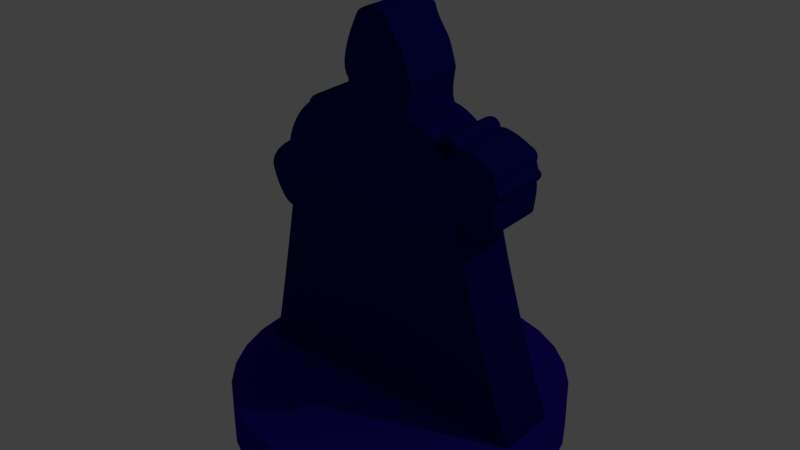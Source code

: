 # Source: occultist.blend  (saved by Blender 2.79.0; exported with 4.5.12 LTS)
import bpy
from mathutils import Matrix  # noqa: F401  (used for matrix-valued properties, if any)

bpy.ops.wm.read_factory_settings(use_empty=True)
scene = bpy.context.scene
scene.name = 'Scene'

# ---- collections
col_collection_1 = bpy.data.collections.new('Collection 1'); scene.collection.children.link(col_collection_1)

# ---- materials (node trees are filled in below, after node groups)
mat_material_001 = bpy.data.materials.new('Material.001')
mat_material_001.alpha_threshold = 0.0
mat_material_001.use_transparent_shadow = False
mat_material_001.diffuse_color = (0.02372, 0.002615, 0.3424, 1.0)
mat_material_001.roughness = 0.5
mat_svgmat_001 = bpy.data.materials.new('SVGMat.001')
mat_svgmat_001.alpha_threshold = 0.0
mat_svgmat_001.use_transparent_shadow = False
mat_svgmat_001.diffuse_color = (0.004989, 0.003648, 0.147, 1.0)
mat_svgmat_001.roughness = 0.5

# ---- material node trees

# ---- world
world_world = bpy.data.worlds.new('World'); scene.world = world_world
world_world.color = (0.05088, 0.05088, 0.05088)
world_world.use_sun_shadow = False
world_world.sun_shadow_jitter_overblur = 0.0
world_world.cycles.sampling_method = 'MANUAL'

# ---- lights
light_lamp = bpy.data.lights.new('Lamp', 'POINT')
light_lamp.transmission_factor = 0.0
light_lamp.cutoff_distance = 30.0
light_lamp.energy = 100.0
light_lamp.shadow_buffer_clip_start = 1.001
light_lamp.shadow_soft_size = 0.1
light_lamp.shadow_maximum_resolution = 0.006
light_lamp.use_absolute_resolution = True

# ---- meshes
me_cylinder = bpy.data.meshes.new('Cylinder')
me_cylinder.from_pydata([(0.0, 1.0, -1.0), (0.0, 1.0, 1.0), (0.1951, 0.9808, -1.0), (0.1951, 0.9808, 1.0), (0.3827, 0.9239, -1.0), (0.3827, 0.9239, 1.0), (0.5556, 0.8315, -1.0), (0.5556, 0.8315, 1.0), (0.7071, 0.7071, -1.0), (0.7071, 0.7071, 1.0), (0.8315, 0.5556, -1.0), (0.8315, 0.5556, 1.0), (0.9239, 0.3827, -1.0), (0.9239, 0.3827, 1.0), (0.9808, 0.1951, -1.0), (0.9808, 0.1951, 1.0), (1.0, 7.55e-08, -1.0), (1.0, 7.55e-08, 1.0), (0.9808, -0.1951, -1.0), (0.9808, -0.1951, 1.0), (0.9239, -0.3827, -1.0), (0.9239, -0.3827, 1.0), (0.8315, -0.5556, -1.0), (0.8315, -0.5556, 1.0), (0.7071, -0.7071, -1.0), (0.7071, -0.7071, 1.0), (0.5556, -0.8315, -1.0), (0.5556, -0.8315, 1.0), (0.3827, -0.9239, -1.0), (0.3827, -0.9239, 1.0), (0.1951, -0.9808, -1.0), (0.1951, -0.9808, 1.0), (-3.258e-07, -1.0, -1.0), (-3.258e-07, -1.0, 1.0), (-0.1951, -0.9808, -1.0), (-0.1951, -0.9808, 1.0), (-0.3827, -0.9239, -1.0), (-0.3827, -0.9239, 1.0), (-0.5556, -0.8315, -1.0), (-0.5556, -0.8315, 1.0), (-0.7071, -0.7071, -1.0), (-0.7071, -0.7071, 1.0), (-0.8315, -0.5556, -1.0), (-0.8315, -0.5556, 1.0), (-0.9239, -0.3827, -1.0), (-0.9239, -0.3827, 1.0), (-0.9808, -0.1951, -1.0), (-0.9808, -0.1951, 1.0), (-1.0, 9.656e-07, -1.0), (-1.0, 9.656e-07, 1.0), (-0.9808, 0.1951, -1.0), (-0.9808, 0.1951, 1.0), (-0.9239, 0.3827, -1.0), (-0.9239, 0.3827, 1.0), (-0.8315, 0.5556, -1.0), (-0.8315, 0.5556, 1.0), (-0.7071, 0.7071, -1.0), (-0.7071, 0.7071, 1.0), (-0.5556, 0.8315, -1.0), (-0.5556, 0.8315, 1.0), (-0.3827, 0.9239, -1.0), (-0.3827, 0.9239, 1.0), (-0.1951, 0.9808, -1.0), (-0.1951, 0.9808, 1.0)], [], [(0, 1, 3, 2), (2, 3, 5, 4), (4, 5, 7, 6), (6, 7, 9, 8), (8, 9, 11, 10), (10, 11, 13, 12), (12, 13, 15, 14), (14, 15, 17, 16), (16, 17, 19, 18), (18, 19, 21, 20), (20, 21, 23, 22), (22, 23, 25, 24), (24, 25, 27, 26), (26, 27, 29, 28), (28, 29, 31, 30), (30, 31, 33, 32), (32, 33, 35, 34), (34, 35, 37, 36), (36, 37, 39, 38), (38, 39, 41, 40), (40, 41, 43, 42), (42, 43, 45, 44), (44, 45, 47, 46), (46, 47, 49, 48), (48, 49, 51, 50), (50, 51, 53, 52), (52, 53, 55, 54), (54, 55, 57, 56), (56, 57, 59, 58), (58, 59, 61, 60), (3, 1, 63, 61, 59, 57, 55, 53, 51, 49, 47, 45, 43, 41, 39, 37, 35, 33, 31, 29, 27, 25, 23, 21, 19, 17, 15, 13, 11, 9, 7, 5), (60, 61, 63, 62), (62, 63, 1, 0), (0, 2, 4, 6, 8, 10, 12, 14, 16, 18, 20, 22, 24, 26, 28, 30, 32, 34, 36, 38, 40, 42, 44, 46, 48, 50, 52, 54, 56, 58, 60, 62)])
me_cylinder.materials.append(mat_material_001)
me_cylinder.use_remesh_preserve_volume = False
me_cylinder.use_remesh_preserve_attributes = False
me_cylinder.use_mirror_vertex_groups = False
me_cylinder.update()
me_cucurve = bpy.data.meshes.new('CUCurve')
me_cucurve.from_pydata([(-0.006913, 0.007892, 0.0), (-0.007016, 0.00788, 0.0), (-0.007302, 0.007843, 0.0), (-0.007736, 0.007779, 0.0), (-0.008284, 0.007683, 0.0), (-0.00891, 0.007553, 0.0), (-0.009581, 0.007387, 0.0), (-0.01026, 0.007181, 0.0), (-0.01092, 0.006932, 0.0), (-0.01151, 0.006638, 0.0), (-0.01202, 0.006296, 0.0), (-0.01239, 0.005902, 0.0), (-0.0126, 0.005454, 0.0), (-0.01265, 0.005418, 0.0), (-0.01278, 0.005312, 0.0), (-0.01299, 0.005135, 0.0), (-0.01325, 0.004886, 0.0), (-0.01356, 0.004564, 0.0), (-0.0139, 0.00417, 0.0), (-0.01425, 0.003701, 0.0), (-0.01461, 0.003159, 0.0), (-0.01495, 0.002542, 0.0), (-0.01527, 0.001851, 0.0), (-0.01556, 0.001083, 0.0), (-0.01579, 0.0002392, 0.0), (-0.01585, 0.0001998, 0.0), (-0.01602, 8.61e-05, 0.0), (-0.01627, -9.457e-05, 0.0), (-0.01659, -0.0003351, 0.0), (-0.01695, -0.0006283, 0.0), (-0.01732, -0.000967, 0.0), (-0.01769, -0.001344, 0.0), (-0.01802, -0.001752, 0.0), (-0.01831, -0.002184, 0.0), (-0.01852, -0.002633, 0.0), (-0.01864, -0.003092, 0.0), (-0.01863, -0.003553, 0.0), (-0.01861, -0.003629, 0.0), (-0.01856, -0.00384, 0.0), (-0.01846, -0.004161, 0.0), (-0.01833, -0.004564, 0.0), (-0.01815, -0.005025, 0.0), (-0.01794, -0.005518, 0.0), (-0.01769, -0.006016, 0.0), (-0.0174, -0.006494, 0.0), (-0.01708, -0.006925, 0.0), (-0.01671, -0.007285, 0.0), (-0.0163, -0.007546, 0.0), (-0.01585, -0.007684, 0.0), (-0.01591, -0.007984, 0.0), (-0.01606, -0.008819, 0.0), (-0.01629, -0.01009, 0.0), (-0.01659, -0.0117, 0.0), (-0.01693, -0.01355, 0.0), (-0.0173, -0.01553, 0.0), (-0.01768, -0.01756, 0.0), (-0.01806, -0.01953, 0.0), (-0.01842, -0.02135, 0.0), (-0.01873, -0.02291, 0.0), (-0.01899, -0.02413, 0.0), (-0.01917, -0.02489, 0.0), (-0.01921, -0.02498, 0.0), (-0.01931, -0.02524, 0.0), (-0.01946, -0.02564, 0.0), (-0.01966, -0.02615, 0.0), (-0.01989, -0.02673, 0.0), (-0.02015, -0.02735, 0.0), (-0.02042, -0.02798, 0.0), (-0.02069, -0.02859, 0.0), (-0.02096, -0.02914, 0.0), (-0.0212, -0.02961, 0.0), (-0.02143, -0.02996, 0.0), (-0.02161, -0.03017, 0.0), (-0.02111, -0.03017, 0.0), (-0.01969, -0.03017, 0.0), (-0.01749, -0.03017, 0.0), (-0.01463, -0.03017, 0.0), (-0.01124, -0.03017, 0.0), (-0.007464, -0.03017, 0.0), (-0.003425, -0.03017, 0.0), (0.0007456, -0.03017, 0.0), (0.004916, -0.03017, 0.0), (0.008955, -0.03017, 0.0), (0.01273, -0.03017, 0.0), (0.01612, -0.03017, 0.0), (0.01607, -0.03006, 0.0), (0.01595, -0.02975, 0.0), (0.01577, -0.02928, 0.0), (0.01553, -0.02867, 0.0), (0.01525, -0.02798, 0.0), (0.01494, -0.02721, 0.0), (0.01462, -0.02642, 0.0), (0.01429, -0.02563, 0.0), (0.01397, -0.02488, 0.0), (0.01368, -0.0242, 0.0), (0.01342, -0.02363, 0.0), (0.0132, -0.02319, 0.0), (0.01308, -0.02282, 0.0), (0.01274, -0.0218, 0.0), (0.01224, -0.02025, 0.0), (0.0116, -0.01829, 0.0), (0.01089, -0.01604, 0.0), (0.01014, -0.01361, 0.0), (0.009405, -0.01115, 0.0), (0.008722, -0.008751, 0.0), (0.00814, -0.006551, 0.0), (0.007703, -0.004668, 0.0), (0.007457, -0.003222, 0.0), (0.007446, -0.002334, 0.0), (0.007499, -0.00238, 0.0), (0.007647, -0.002502, 0.0), (0.007879, -0.002675, 0.0), (0.00818, -0.002876, 0.0), (0.008538, -0.003081, 0.0), (0.008939, -0.003265, 0.0), (0.009369, -0.003405, 0.0), (0.009817, -0.003478, 0.0), (0.01027, -0.003458, 0.0), (0.01071, -0.003322, 0.0), (0.01113, -0.003045, 0.0), (0.01151, -0.002605, 0.0), (0.01152, -0.002552, 0.0), (0.01154, -0.002405, 0.0), (0.01158, -0.002179, 0.0), (0.01162, -0.00189, 0.0), (0.01166, -0.001554, 0.0), (0.0117, -0.001187, 0.0), (0.01174, -0.000805, 0.0), (0.01177, -0.0004232, 0.0), (0.01178, -5.784e-05, 0.0), (0.01178, 0.0002752, 0.0), (0.01176, 0.0005601, 0.0), (0.01171, 0.000781, 0.0), (0.01173, 0.0007981, 0.0), (0.01179, 0.0008465, 0.0), (0.01187, 0.000922, 0.0), (0.01196, 0.001021, 0.0), (0.01205, 0.001138, 0.0), (0.01213, 0.00127, 0.0), (0.0122, 0.001412, 0.0), (0.01223, 0.001561, 0.0), (0.01222, 0.001712, 0.0), (0.01216, 0.001861, 0.0), (0.01204, 0.002003, 0.0), (0.01185, 0.002135, 0.0), (0.01185, 0.002147, 0.0), (0.01184, 0.00218, 0.0), (0.01182, 0.002232, 0.0), (0.0118, 0.002298, 0.0), (0.01177, 0.002377, 0.0), (0.01175, 0.002466, 0.0), (0.01172, 0.00256, 0.0), (0.01169, 0.002657, 0.0), (0.01166, 0.002754, 0.0), (0.01163, 0.002849, 0.0), (0.0116, 0.002937, 0.0), (0.01158, 0.003016, 0.0), (0.01159, 0.003036, 0.0), (0.01161, 0.003093, 0.0), (0.01163, 0.003181, 0.0), (0.01165, 0.003294, 0.0), (0.01166, 0.003427, 0.0), (0.01165, 0.003574, 0.0), (0.01161, 0.003729, 0.0), (0.01153, 0.003888, 0.0), (0.01141, 0.004043, 0.0), (0.01124, 0.004191, 0.0), (0.011, 0.004324, 0.0), (0.0107, 0.004438, 0.0), (0.01065, 0.004464, 0.0), (0.01052, 0.004536, 0.0), (0.01032, 0.004643, 0.0), (0.01006, 0.004774, 0.0), (0.009746, 0.004919, 0.0), (0.009395, 0.005068, 0.0), (0.009017, 0.00521, 0.0), (0.008622, 0.005335, 0.0), (0.008223, 0.005433, 0.0), (0.00783, 0.005492, 0.0), (0.007454, 0.005502, 0.0), (0.007108, 0.005454, 0.0), (0.007098, 0.005487, 0.0), (0.007068, 0.005576, 0.0), (0.007013, 0.005704, 0.0), (0.00693, 0.005853, 0.0), (0.006814, 0.006007, 0.0), (0.006664, 0.006149, 0.0), (0.006473, 0.006261, 0.0), (0.00624, 0.006327, 0.0), (0.00596, 0.006331, 0.0), (0.00563, 0.006254, 0.0), (0.005246, 0.00608, 0.0), (0.004805, 0.005792, 0.0), (0.004805, 0.005781, 0.0), (0.004806, 0.005749, 0.0), (0.004812, 0.005701, 0.0), (0.004824, 0.005645, 0.0), (0.004844, 0.005583, 0.0), (0.004875, 0.005522, 0.0), (0.004919, 0.005466, 0.0), (0.004978, 0.005422, 0.0), (0.005055, 0.005393, 0.0), (0.005152, 0.005385, 0.0), (0.005271, 0.005404, 0.0), (0.005414, 0.005454, 0.0), (0.00543, 0.005465, 0.0), (0.005475, 0.005494, 0.0), (0.005544, 0.005531, 0.0), (0.005633, 0.005568, 0.0), (0.005737, 0.005597, 0.0), (0.005852, 0.005608, 0.0), (0.005972, 0.005594, 0.0), (0.006093, 0.005547, 0.0), (0.006211, 0.005456, 0.0), (0.006321, 0.005315, 0.0), (0.006418, 0.005114, 0.0), (0.006498, 0.004844, 0.0), (0.006489, 0.004827, 0.0), (0.006462, 0.004781, 0.0), (0.00642, 0.004711, 0.0), (0.006364, 0.004624, 0.0), (0.006298, 0.004525, 0.0), (0.006222, 0.004422, 0.0), (0.006138, 0.004319, 0.0), (0.00605, 0.004223, 0.0), (0.005958, 0.00414, 0.0), (0.005866, 0.004077, 0.0), (0.005774, 0.004038, 0.0), (0.005685, 0.004032, 0.0), (0.005641, 0.004078, 0.0), (0.005513, 0.004208, 0.0), (0.00531, 0.004405, 0.0), (0.005039, 0.004655, 0.0), (0.004708, 0.004941, 0.0), (0.004324, 0.005248, 0.0), (0.003895, 0.005561, 0.0), (0.00343, 0.005864, 0.0), (0.002934, 0.006143, 0.0), (0.002418, 0.00638, 0.0), (0.001887, 0.006562, 0.0), (0.00135, 0.006673, 0.0), (0.001336, 0.00668, 0.0), (0.0013, 0.006708, 0.0), (0.001248, 0.006769, 0.0), (0.001187, 0.006872, 0.0), (0.001126, 0.007029, 0.0), (0.001071, 0.00725, 0.0), (0.00103, 0.007547, 0.0), (0.001009, 0.007929, 0.0), (0.001017, 0.008408, 0.0), (0.00106, 0.008994, 0.0), (0.001146, 0.009699, 0.0), (0.001282, 0.01053, 0.0), (0.001268, 0.01059, 0.0), (0.001225, 0.01075, 0.0), (0.001159, 0.011, 0.0), (0.001071, 0.01131, 0.0), (0.0009653, 0.01167, 0.0), (0.000845, 0.01206, 0.0), (0.0007133, 0.01246, 0.0), (0.0005734, 0.01285, 0.0), (0.0004284, 0.01322, 0.0), (0.0002816, 0.01354, 0.0), (0.0001363, 0.01381, 0.0), (-4.483e-06, 0.01399, 0.0), (-3.307e-05, 0.01402, 0.0), (-0.000112, 0.01413, 0.0), (-0.0002311, 0.0143, 0.0), (-0.0003802, 0.01451, 0.0), (-0.000549, 0.01476, 0.0), (-0.0007274, 0.01503, 0.0), (-0.0009051, 0.01532, 0.0), (-0.001072, 0.01561, 0.0), (-0.001218, 0.0159, 0.0), (-0.001332, 0.01618, 0.0), (-0.001405, 0.01642, 0.0), (-0.001427, 0.01663, 0.0), (-0.001469, 0.01666, 0.0), (-0.001589, 0.01676, 0.0), (-0.001779, 0.0169, 0.0), (-0.002033, 0.01706, 0.0), (-0.002342, 0.01722, 0.0), (-0.002699, 0.01736, 0.0), (-0.003097, 0.01747, 0.0), (-0.003527, 0.01752, 0.0), (-0.003982, 0.01749, 0.0), (-0.004455, 0.01737, 0.0), (-0.004938, 0.01713, 0.0), (-0.005423, 0.01676, 0.0), (-0.005484, 0.01665, 0.0), (-0.005649, 0.01633, 0.0), (-0.005889, 0.01584, 0.0), (-0.006177, 0.01521, 0.0), (-0.006485, 0.01448, 0.0), (-0.006784, 0.01369, 0.0), (-0.007047, 0.01286, 0.0), (-0.007247, 0.01204, 0.0), (-0.007354, 0.01125, 0.0), (-0.007342, 0.01053, 0.0), (-0.007182, 0.009919, 0.0), (-0.006846, 0.009449, 0.0), (-0.006847, 0.009419, 0.0), (-0.006851, 0.009334, 0.0), (-0.006856, 0.009206, 0.0), (-0.006863, 0.009045, 0.0), (-0.006871, 0.008863, 0.0), (-0.00688, 0.00867, 0.0), (-0.006888, 0.008478, 0.0), (-0.006896, 0.008295, 0.0), (-0.006903, 0.008135, 0.0), (-0.006908, 0.008007, 0.0), (-0.006912, 0.007922, 0.0), (-0.006913, 0.007892, -0.007301), (-0.007016, 0.00788, -0.007301), (-0.007302, 0.007843, -0.007301), (-0.007736, 0.007779, -0.007301), (-0.008284, 0.007683, -0.007301), (-0.00891, 0.007553, -0.007301), (-0.009581, 0.007387, -0.007301), (-0.01026, 0.007181, -0.007301), (-0.01092, 0.006932, -0.007301), (-0.01151, 0.006638, -0.007301), (-0.01202, 0.006296, -0.007301), (-0.01239, 0.005902, -0.007301), (-0.0126, 0.005454, -0.007301), (-0.01265, 0.005418, -0.007301), (-0.01278, 0.005312, -0.007301), (-0.01299, 0.005135, -0.007301), (-0.01325, 0.004886, -0.007301), (-0.01356, 0.004564, -0.007301), (-0.0139, 0.00417, -0.007301), (-0.01425, 0.003701, -0.007301), (-0.01461, 0.003159, -0.007301), (-0.01495, 0.002542, -0.007301), (-0.01527, 0.001851, -0.007301), (-0.01556, 0.001083, -0.007301), (-0.01579, 0.0002392, -0.007301), (-0.01585, 0.0001998, -0.007301), (-0.01602, 8.61e-05, -0.007301), (-0.01627, -9.457e-05, -0.007301), (-0.01659, -0.0003351, -0.007301), (-0.01695, -0.0006283, -0.007301), (-0.01732, -0.000967, -0.007301), (-0.01769, -0.001344, -0.007301), (-0.01802, -0.001752, -0.007301), (-0.01831, -0.002184, -0.007301), (-0.01852, -0.002633, -0.007301), (-0.01864, -0.003092, -0.007301), (-0.01863, -0.003553, -0.007301), (-0.01861, -0.003629, -0.007301), (-0.01856, -0.00384, -0.007301), (-0.01846, -0.004161, -0.007301), (-0.01833, -0.004564, -0.007301), (-0.01815, -0.005025, -0.007301), (-0.01794, -0.005518, -0.007301), (-0.01769, -0.006016, -0.007301), (-0.0174, -0.006494, -0.007301), (-0.01708, -0.006925, -0.007301), (-0.01671, -0.007285, -0.007301), (-0.0163, -0.007546, -0.007301), (-0.01585, -0.007684, -0.007301), (-0.01591, -0.007984, -0.007301), (-0.01606, -0.008819, -0.007301), (-0.01629, -0.01009, -0.007301), (-0.01659, -0.0117, -0.007301), (-0.01693, -0.01355, -0.007301), (-0.0173, -0.01553, -0.007301), (-0.01768, -0.01756, -0.007301), (-0.01806, -0.01953, -0.007301), (-0.01842, -0.02135, -0.007301), (-0.01873, -0.02291, -0.007301), (-0.01899, -0.02413, -0.007301), (-0.01917, -0.02489, -0.007301), (-0.01921, -0.02498, -0.007301), (-0.01931, -0.02524, -0.007301), (-0.01946, -0.02564, -0.007301), (-0.01966, -0.02615, -0.007301), (-0.01989, -0.02673, -0.007301), (-0.02015, -0.02735, -0.007301), (-0.02042, -0.02798, -0.007301), (-0.02069, -0.02859, -0.007301), (-0.02096, -0.02914, -0.007301), (-0.0212, -0.02961, -0.007301), (-0.02143, -0.02996, -0.007301), (-0.02161, -0.03017, -0.007301), (-0.02111, -0.03017, -0.007301), (-0.01969, -0.03017, -0.007301), (-0.01749, -0.03017, -0.007301), (-0.01463, -0.03017, -0.007301), (-0.01124, -0.03017, -0.007301), (-0.007464, -0.03017, -0.007301), (-0.003425, -0.03017, -0.007301), (0.0007456, -0.03017, -0.007301), (0.004916, -0.03017, -0.007301), (0.008955, -0.03017, -0.007301), (0.01273, -0.03017, -0.007301), (0.01612, -0.03017, -0.007301), (0.01607, -0.03006, -0.007301), (0.01595, -0.02975, -0.007301), (0.01577, -0.02928, -0.007301), (0.01553, -0.02867, -0.007301), (0.01525, -0.02798, -0.007301), (0.01494, -0.02721, -0.007301), (0.01462, -0.02642, -0.007301), (0.01429, -0.02563, -0.007301), (0.01397, -0.02488, -0.007301), (0.01368, -0.0242, -0.007301), (0.01342, -0.02363, -0.007301), (0.0132, -0.02319, -0.007301), (0.01308, -0.02282, -0.007301), (0.01274, -0.0218, -0.007301), (0.01224, -0.02025, -0.007301), (0.0116, -0.01829, -0.007301), (0.01089, -0.01604, -0.007301), (0.01014, -0.01361, -0.007301), (0.009405, -0.01115, -0.007301), (0.008722, -0.008751, -0.007301), (0.00814, -0.006551, -0.007301), (0.007703, -0.004668, -0.007301), (0.007457, -0.003222, -0.007301), (0.007446, -0.002334, -0.007301), (0.007499, -0.00238, -0.007301), (0.007647, -0.002502, -0.007301), (0.007879, -0.002675, -0.007301), (0.00818, -0.002876, -0.007301), (0.008538, -0.003081, -0.007301), (0.008939, -0.003265, -0.007301), (0.009369, -0.003405, -0.007301), (0.009817, -0.003478, -0.007301), (0.01027, -0.003458, -0.007301), (0.01071, -0.003322, -0.007301), (0.01113, -0.003045, -0.007301), (0.01151, -0.002605, -0.007301), (0.01152, -0.002552, -0.007301), (0.01154, -0.002405, -0.007301), (0.01158, -0.002179, -0.007301), (0.01162, -0.00189, -0.007301), (0.01166, -0.001554, -0.007301), (0.0117, -0.001187, -0.007301), (0.01174, -0.000805, -0.007301), (0.01177, -0.0004232, -0.007301), (0.01178, -5.784e-05, -0.007301), (0.01178, 0.0002752, -0.007301), (0.01176, 0.0005601, -0.007301), (0.01171, 0.000781, -0.007301), (0.01173, 0.0007981, -0.007301), (0.01179, 0.0008465, -0.007301), (0.01187, 0.000922, -0.007301), (0.01196, 0.001021, -0.007301), (0.01205, 0.001138, -0.007301), (0.01213, 0.00127, -0.007301), (0.0122, 0.001412, -0.007301), (0.01223, 0.001561, -0.007301), (0.01222, 0.001712, -0.007301), (0.01216, 0.001861, -0.007301), (0.01204, 0.002003, -0.007301), (0.01185, 0.002135, -0.007301), (0.01185, 0.002147, -0.007301), (0.01184, 0.00218, -0.007301), (0.01182, 0.002232, -0.007301), (0.0118, 0.002298, -0.007301), (0.01177, 0.002377, -0.007301), (0.01175, 0.002466, -0.007301), (0.01172, 0.00256, -0.007301), (0.01169, 0.002657, -0.007301), (0.01166, 0.002754, -0.007301), (0.01163, 0.002849, -0.007301), (0.0116, 0.002937, -0.007301), (0.01158, 0.003016, -0.007301), (0.01159, 0.003036, -0.007301), (0.01161, 0.003093, -0.007301), (0.01163, 0.003181, -0.007301), (0.01165, 0.003294, -0.007301), (0.01166, 0.003427, -0.007301), (0.01165, 0.003574, -0.007301), (0.01161, 0.003729, -0.007301), (0.01153, 0.003888, -0.007301), (0.01141, 0.004043, -0.007301), (0.01124, 0.004191, -0.007301), (0.011, 0.004324, -0.007301), (0.0107, 0.004438, -0.007301), (0.01065, 0.004464, -0.007301), (0.01052, 0.004536, -0.007301), (0.01032, 0.004643, -0.007301), (0.01006, 0.004774, -0.007301), (0.009746, 0.004919, -0.007301), (0.009395, 0.005068, -0.007301), (0.009017, 0.00521, -0.007301), (0.008622, 0.005335, -0.007301), (0.008223, 0.005433, -0.007301), (0.00783, 0.005492, -0.007301), (0.007454, 0.005502, -0.007301), (0.007108, 0.005454, -0.007301), (0.007098, 0.005487, -0.007301), (0.007068, 0.005576, -0.007301), (0.007013, 0.005704, -0.007301), (0.00693, 0.005853, -0.007301), (0.006814, 0.006007, -0.007301), (0.006664, 0.006149, -0.007301), (0.006473, 0.006261, -0.007301), (0.00624, 0.006327, -0.007301), (0.00596, 0.006331, -0.007301), (0.00563, 0.006254, -0.007301), (0.005246, 0.00608, -0.007301), (0.004805, 0.005792, -0.007301), (0.004805, 0.005781, -0.007301), (0.004806, 0.005749, -0.007301), (0.004812, 0.005701, -0.007301), (0.004824, 0.005645, -0.007301), (0.004844, 0.005583, -0.007301), (0.004875, 0.005522, -0.007301), (0.004919, 0.005466, -0.007301), (0.004978, 0.005422, -0.007301), (0.005055, 0.005393, -0.007301), (0.005152, 0.005385, -0.007301), (0.005271, 0.005404, -0.007301), (0.005414, 0.005454, -0.007301), (0.00543, 0.005465, -0.007301), (0.005475, 0.005494, -0.007301), (0.005544, 0.005531, -0.007301), (0.005633, 0.005568, -0.007301), (0.005737, 0.005597, -0.007301), (0.005852, 0.005608, -0.007301), (0.005972, 0.005594, -0.007301), (0.006093, 0.005547, -0.007301), (0.006211, 0.005456, -0.007301), (0.006321, 0.005315, -0.007301), (0.006418, 0.005114, -0.007301), (0.006498, 0.004844, -0.007301), (0.006489, 0.004827, -0.007301), (0.006462, 0.004781, -0.007301), (0.00642, 0.004711, -0.007301), (0.006364, 0.004624, -0.007301), (0.006298, 0.004525, -0.007301), (0.006222, 0.004422, -0.007301), (0.006138, 0.004319, -0.007301), (0.00605, 0.004223, -0.007301), (0.005958, 0.00414, -0.007301), (0.005866, 0.004077, -0.007301), (0.005774, 0.004038, -0.007301), (0.005685, 0.004032, -0.007301), (0.005641, 0.004078, -0.007301), (0.005513, 0.004208, -0.007301), (0.00531, 0.004405, -0.007301), (0.005039, 0.004655, -0.007301), (0.004708, 0.004941, -0.007301), (0.004324, 0.005248, -0.007301), (0.003895, 0.005561, -0.007301), (0.00343, 0.005864, -0.007301), (0.002934, 0.006143, -0.007301), (0.002418, 0.00638, -0.007301), (0.001887, 0.006562, -0.007301), (0.00135, 0.006673, -0.007301), (0.001336, 0.00668, -0.007301), (0.0013, 0.006708, -0.007301), (0.001248, 0.006769, -0.007301), (0.001187, 0.006872, -0.007301), (0.001126, 0.007029, -0.007301), (0.001071, 0.00725, -0.007301), (0.00103, 0.007547, -0.007301), (0.001009, 0.007929, -0.007301), (0.001017, 0.008408, -0.007301), (0.00106, 0.008994, -0.007301), (0.001146, 0.009699, -0.007301), (0.001282, 0.01053, -0.007301), (0.001268, 0.01059, -0.007301), (0.001225, 0.01075, -0.007301), (0.001159, 0.011, -0.007301), (0.001071, 0.01131, -0.007301), (0.0009653, 0.01167, -0.007301), (0.000845, 0.01206, -0.007301), (0.0007133, 0.01246, -0.007301), (0.0005734, 0.01285, -0.007301), (0.0004284, 0.01322, -0.007301), (0.0002816, 0.01354, -0.007301), (0.0001363, 0.01381, -0.007301), (-4.483e-06, 0.01399, -0.007301), (-3.307e-05, 0.01402, -0.007301), (-0.000112, 0.01413, -0.007301), (-0.0002311, 0.0143, -0.007301), (-0.0003802, 0.01451, -0.007301), (-0.000549, 0.01476, -0.007301), (-0.0007274, 0.01503, -0.007301), (-0.0009051, 0.01532, -0.007301), (-0.001072, 0.01561, -0.007301), (-0.001218, 0.0159, -0.007301), (-0.001332, 0.01618, -0.007301), (-0.001405, 0.01642, -0.007301), (-0.001427, 0.01663, -0.007301), (-0.001469, 0.01666, -0.007301), (-0.001589, 0.01676, -0.007301), (-0.001779, 0.0169, -0.007301), (-0.002033, 0.01706, -0.007301), (-0.002342, 0.01722, -0.007301), (-0.002699, 0.01736, -0.007301), (-0.003097, 0.01747, -0.007301), (-0.003527, 0.01752, -0.007301), (-0.003982, 0.01749, -0.007301), (-0.004455, 0.01737, -0.007301), (-0.004938, 0.01713, -0.007301), (-0.005423, 0.01676, -0.007301), (-0.005484, 0.01665, -0.007301), (-0.005649, 0.01633, -0.007301), (-0.005889, 0.01584, -0.007301), (-0.006177, 0.01521, -0.007301), (-0.006485, 0.01448, -0.007301), (-0.006784, 0.01369, -0.007301), (-0.007047, 0.01286, -0.007301), (-0.007247, 0.01204, -0.007301), (-0.007354, 0.01125, -0.007301), (-0.007342, 0.01053, -0.007301), (-0.007182, 0.009919, -0.007301), (-0.006846, 0.009449, -0.007301), (-0.006847, 0.009419, -0.007301), (-0.006851, 0.009334, -0.007301), (-0.006856, 0.009206, -0.007301), (-0.006863, 0.009045, -0.007301), (-0.006871, 0.008863, -0.007301), (-0.00688, 0.00867, -0.007301), (-0.006888, 0.008478, -0.007301), (-0.006896, 0.008295, -0.007301), (-0.006903, 0.008135, -0.007301), (-0.006908, 0.008007, -0.007301), (-0.006912, 0.007922, -0.007301)], [], [(285, 284, 283), (286, 285, 283), (286, 283, 282), (287, 286, 282), (287, 282, 281), (287, 281, 280), (288, 287, 280), (288, 280, 279), (288, 279, 278), (289, 288, 278), (289, 278, 277), (289, 277, 276), (290, 289, 276), (290, 276, 275), (290, 275, 274), (291, 290, 274), (291, 274, 273), (291, 273, 272), (292, 291, 272), (292, 272, 271), (292, 271, 270), (293, 292, 270), (293, 270, 269), (293, 269, 268), (293, 268, 267), (294, 293, 267), (294, 267, 266), (294, 266, 265), (294, 265, 264), (294, 264, 263), (294, 263, 262), (295, 294, 262), (295, 262, 261), (295, 261, 260), (296, 295, 260), (296, 260, 259), (296, 259, 258), (296, 258, 257), (297, 296, 257), (297, 257, 256), (297, 256, 255), (298, 297, 255), (298, 255, 254), (298, 254, 253), (298, 253, 252), (298, 252, 251), (299, 298, 251), (300, 299, 251), (300, 251, 250), (301, 300, 250), (302, 301, 250), (303, 302, 250), (304, 303, 250), (305, 304, 250), (305, 250, 249), (306, 305, 249), (307, 306, 249), (308, 307, 249), (308, 249, 248), (309, 308, 248), (310, 309, 248), (311, 310, 248), (311, 248, 247), (0, 311, 247), (1, 0, 247), (2, 1, 247), (3, 2, 247), (4, 3, 247), (5, 4, 247), (6, 5, 247), (6, 247, 246), (7, 6, 246), (7, 246, 245), (8, 7, 245), (8, 245, 244), (9, 8, 244), (9, 244, 243), (9, 243, 242), (9, 242, 241), (9, 241, 240), (9, 240, 239), (10, 9, 239), (10, 239, 238), (10, 238, 237), (190, 189, 188), (190, 188, 187), (11, 10, 237), (190, 187, 186), (191, 190, 186), (191, 186, 185), (11, 237, 236), (192, 191, 185), (192, 185, 184), (12, 11, 236), (12, 236, 235), (192, 184, 183), (193, 192, 183), (194, 193, 183), (195, 194, 183), (195, 183, 182), (196, 195, 182), (197, 196, 210), (210, 196, 182), (197, 210, 209), (211, 210, 182), (197, 209, 208), (212, 211, 182), (198, 197, 208), (212, 182, 181), (198, 208, 207), (12, 235, 234), (213, 212, 181), (198, 207, 206), (199, 198, 206), (180, 179, 178), (199, 206, 205), (180, 178, 177), (213, 181, 180), (200, 199, 205), (200, 205, 204), (214, 213, 180), (13, 12, 234), (200, 204, 203), (214, 180, 177), (214, 177, 176), (201, 200, 203), (14, 13, 234), (201, 203, 202), (214, 176, 175), (215, 214, 175), (15, 14, 234), (15, 234, 233), (215, 175, 174), (16, 15, 233), (216, 215, 174), (216, 174, 173), (16, 233, 232), (216, 173, 172), (17, 16, 232), (217, 216, 172), (218, 217, 172), (219, 218, 172), (219, 172, 171), (220, 219, 171), (17, 232, 231), (220, 171, 170), (221, 220, 170), (18, 17, 231), (221, 170, 169), (222, 221, 169), (222, 169, 168), (222, 168, 167), (223, 222, 167), (18, 231, 230), (223, 167, 166), (224, 223, 166), (225, 224, 166), (18, 230, 229), (225, 166, 165), (19, 18, 229), (226, 225, 165), (19, 229, 228), (227, 226, 165), (227, 165, 164), (228, 227, 164), (19, 228, 164), (19, 164, 163), (19, 163, 162), (20, 19, 162), (20, 162, 161), (20, 161, 160), (20, 160, 159), (20, 159, 158), (21, 20, 158), (21, 158, 157), (21, 157, 156), (21, 156, 155), (21, 155, 154), (21, 154, 153), (21, 153, 152), (21, 152, 151), (21, 151, 150), (22, 21, 150), (22, 150, 149), (22, 149, 148), (22, 148, 147), (22, 147, 146), (22, 146, 145), (22, 145, 144), (22, 144, 143), (22, 143, 142), (22, 142, 141), (23, 22, 141), (23, 141, 140), (23, 140, 139), (23, 139, 138), (23, 138, 137), (23, 137, 136), (24, 23, 136), (24, 136, 135), (24, 135, 134), (24, 134, 133), (24, 133, 132), (24, 132, 131), (24, 131, 130), (24, 130, 129), (25, 24, 129), (26, 25, 129), (27, 26, 129), (27, 129, 128), (28, 27, 128), (29, 28, 128), (29, 128, 127), (30, 29, 127), (30, 127, 126), (31, 30, 126), (31, 126, 125), (32, 31, 125), (32, 125, 124), (33, 32, 124), (33, 124, 123), (33, 123, 108), (108, 123, 122), (34, 33, 108), (34, 108, 107), (109, 108, 122), (110, 109, 122), (110, 122, 121), (111, 110, 121), (111, 121, 120), (111, 120, 119), (35, 34, 107), (112, 111, 119), (113, 112, 119), (113, 119, 118), (114, 113, 118), (36, 35, 107), (36, 107, 106), (115, 114, 118), (115, 118, 117), (116, 115, 117), (37, 36, 106), (38, 37, 106), (39, 38, 106), (40, 39, 106), (41, 40, 106), (41, 106, 105), (42, 41, 105), (43, 42, 105), (44, 43, 105), (45, 44, 105), (45, 105, 104), (46, 45, 104), (47, 46, 104), (48, 47, 104), (49, 48, 104), (50, 49, 104), (50, 104, 103), (51, 50, 103), (52, 51, 103), (52, 103, 102), (53, 52, 102), (54, 53, 102), (54, 102, 101), (55, 54, 101), (55, 101, 100), (56, 55, 100), (56, 100, 99), (57, 56, 99), (57, 99, 98), (58, 57, 98), (58, 98, 97), (58, 97, 96), (59, 58, 96), (59, 96, 95), (59, 95, 94), (60, 59, 94), (60, 94, 93), (60, 93, 92), (61, 60, 92), (62, 61, 92), (63, 62, 92), (63, 92, 91), (64, 63, 91), (65, 64, 91), (65, 91, 90), (66, 65, 90), (66, 90, 89), (67, 66, 89), (67, 89, 88), (68, 67, 88), (69, 68, 88), (69, 88, 87), (70, 69, 87), (70, 87, 86), (71, 70, 86), (71, 86, 85), (72, 71, 85), (72, 85, 84), (73, 72, 84), (74, 73, 84), (75, 74, 84), (76, 75, 84), (77, 76, 84), (78, 77, 84), (79, 78, 84), (80, 79, 84), (81, 80, 84), (82, 81, 84), (83, 82, 84), (597, 595, 596), (598, 595, 597), (598, 594, 595), (599, 594, 598), (599, 593, 594), (599, 592, 593), (600, 592, 599), (600, 591, 592), (600, 590, 591), (601, 590, 600), (601, 589, 590), (601, 588, 589), (602, 588, 601), (602, 587, 588), (602, 586, 587), (603, 586, 602), (603, 585, 586), (603, 584, 585), (604, 584, 603), (604, 583, 584), (604, 582, 583), (605, 582, 604), (605, 581, 582), (605, 580, 581), (605, 579, 580), (606, 579, 605), (606, 578, 579), (606, 577, 578), (606, 576, 577), (606, 575, 576), (606, 574, 575), (607, 574, 606), (607, 573, 574), (607, 572, 573), (608, 572, 607), (608, 571, 572), (608, 570, 571), (608, 569, 570), (609, 569, 608), (609, 568, 569), (609, 567, 568), (610, 567, 609), (610, 566, 567), (610, 565, 566), (610, 564, 565), (610, 563, 564), (611, 563, 610), (612, 563, 611), (612, 562, 563), (613, 562, 612), (614, 562, 613), (615, 562, 614), (616, 562, 615), (617, 562, 616), (617, 561, 562), (618, 561, 617), (619, 561, 618), (620, 561, 619), (620, 560, 561), (621, 560, 620), (622, 560, 621), (623, 560, 622), (623, 559, 560), (312, 559, 623), (313, 559, 312), (314, 559, 313), (315, 559, 314), (316, 559, 315), (317, 559, 316), (318, 559, 317), (318, 558, 559), (319, 558, 318), (319, 557, 558), (320, 557, 319), (320, 556, 557), (321, 556, 320), (321, 555, 556), (321, 554, 555), (321, 553, 554), (321, 552, 553), (321, 551, 552), (322, 551, 321), (322, 550, 551), (322, 549, 550), (502, 500, 501), (502, 499, 500), (323, 549, 322), (502, 498, 499), (503, 498, 502), (503, 497, 498), (323, 548, 549), (504, 497, 503), (504, 496, 497), (324, 548, 323), (324, 547, 548), (504, 495, 496), (505, 495, 504), (506, 495, 505), (507, 495, 506), (507, 494, 495), (508, 494, 507), (509, 522, 508), (522, 494, 508), (509, 521, 522), (523, 494, 522), (509, 520, 521), (524, 494, 523), (510, 520, 509), (524, 493, 494), (510, 519, 520), (324, 546, 547), (525, 493, 524), (510, 518, 519), (511, 518, 510), (492, 490, 491), (511, 517, 518), (492, 489, 490), (525, 492, 493), (512, 517, 511), (512, 516, 517), (526, 492, 525), (325, 546, 324), (512, 515, 516), (526, 489, 492), (526, 488, 489), (513, 515, 512), (326, 546, 325), (513, 514, 515), (526, 487, 488), (527, 487, 526), (327, 546, 326), (327, 545, 546), (527, 486, 487), (328, 545, 327), (528, 486, 527), (528, 485, 486), (328, 544, 545), (528, 484, 485), (329, 544, 328), (529, 484, 528), (530, 484, 529), (531, 484, 530), (531, 483, 484), (532, 483, 531), (329, 543, 544), (532, 482, 483), (533, 482, 532), (330, 543, 329), (533, 481, 482), (534, 481, 533), (534, 480, 481), (534, 479, 480), (535, 479, 534), (330, 542, 543), (535, 478, 479), (536, 478, 535), (537, 478, 536), (330, 541, 542), (537, 477, 478), (331, 541, 330), (538, 477, 537), (331, 540, 541), (539, 477, 538), (539, 476, 477), (540, 476, 539), (331, 476, 540), (331, 475, 476), (331, 474, 475), (332, 474, 331), (332, 473, 474), (332, 472, 473), (332, 471, 472), (332, 470, 471), (333, 470, 332), (333, 469, 470), (333, 468, 469), (333, 467, 468), (333, 466, 467), (333, 465, 466), (333, 464, 465), (333, 463, 464), (333, 462, 463), (334, 462, 333), (334, 461, 462), (334, 460, 461), (334, 459, 460), (334, 458, 459), (334, 457, 458), (334, 456, 457), (334, 455, 456), (334, 454, 455), (334, 453, 454), (335, 453, 334), (335, 452, 453), (335, 451, 452), (335, 450, 451), (335, 449, 450), (335, 448, 449), (336, 448, 335), (336, 447, 448), (336, 446, 447), (336, 445, 446), (336, 444, 445), (336, 443, 444), (336, 442, 443), (336, 441, 442), (337, 441, 336), (338, 441, 337), (339, 441, 338), (339, 440, 441), (340, 440, 339), (341, 440, 340), (341, 439, 440), (342, 439, 341), (342, 438, 439), (343, 438, 342), (343, 437, 438), (344, 437, 343), (344, 436, 437), (345, 436, 344), (345, 435, 436), (345, 420, 435), (420, 434, 435), (346, 420, 345), (346, 419, 420), (421, 434, 420), (422, 434, 421), (422, 433, 434), (423, 433, 422), (423, 432, 433), (423, 431, 432), (347, 419, 346), (424, 431, 423), (425, 431, 424), (425, 430, 431), (426, 430, 425), (348, 419, 347), (348, 418, 419), (427, 430, 426), (427, 429, 430), (428, 429, 427), (349, 418, 348), (350, 418, 349), (351, 418, 350), (352, 418, 351), (353, 418, 352), (353, 417, 418), (354, 417, 353), (355, 417, 354), (356, 417, 355), (357, 417, 356), (357, 416, 417), (358, 416, 357), (359, 416, 358), (360, 416, 359), (361, 416, 360), (362, 416, 361), (362, 415, 416), (363, 415, 362), (364, 415, 363), (364, 414, 415), (365, 414, 364), (366, 414, 365), (366, 413, 414), (367, 413, 366), (367, 412, 413), (368, 412, 367), (368, 411, 412), (369, 411, 368), (369, 410, 411), (370, 410, 369), (370, 409, 410), (370, 408, 409), (371, 408, 370), (371, 407, 408), (371, 406, 407), (372, 406, 371), (372, 405, 406), (372, 404, 405), (373, 404, 372), (374, 404, 373), (375, 404, 374), (375, 403, 404), (376, 403, 375), (377, 403, 376), (377, 402, 403), (378, 402, 377), (378, 401, 402), (379, 401, 378), (379, 400, 401), (380, 400, 379), (381, 400, 380), (381, 399, 400), (382, 399, 381), (382, 398, 399), (383, 398, 382), (383, 397, 398), (384, 397, 383), (384, 396, 397), (385, 396, 384), (386, 396, 385), (387, 396, 386), (388, 396, 387), (389, 396, 388), (390, 396, 389), (391, 396, 390), (392, 396, 391), (393, 396, 392), (394, 396, 393), (395, 396, 394), (193, 194, 506, 505), (214, 215, 527, 526), (175, 176, 488, 487), (218, 219, 531, 530), (85, 86, 398, 397), (35, 36, 348, 347), (187, 188, 500, 499), (166, 167, 479, 478), (93, 94, 406, 405), (183, 184, 496, 495), (210, 211, 523, 522), (179, 180, 492, 491), (283, 284, 596, 595), (263, 264, 576, 575), (106, 107, 419, 418), (202, 203, 515, 514), (30, 31, 343, 342), (55, 56, 368, 367), (51, 52, 364, 363), (77, 78, 390, 389), (143, 144, 456, 455), (310, 311, 623, 622), (64, 65, 377, 376), (275, 276, 588, 587), (69, 70, 382, 381), (59, 60, 372, 371), (110, 111, 423, 422), (294, 295, 607, 606), (267, 268, 580, 579), (174, 175, 487, 486), (225, 226, 538, 537), (198, 199, 511, 510), (151, 152, 464, 463), (302, 303, 615, 614), (102, 103, 415, 414), (290, 291, 603, 602), (98, 99, 411, 410), (14, 15, 327, 326), (284, 285, 597, 596), (182, 183, 495, 494), (19, 20, 332, 331), (155, 156, 468, 467), (135, 136, 448, 447), (232, 233, 545, 544), (147, 148, 460, 459), (63, 64, 376, 375), (109, 110, 422, 421), (194, 195, 507, 506), (306, 307, 619, 618), (114, 115, 427, 426), (27, 28, 340, 339), (6, 7, 319, 318), (118, 119, 431, 430), (249, 250, 562, 561), (23, 24, 336, 335), (122, 123, 435, 434), (139, 140, 452, 451), (236, 237, 549, 548), (101, 102, 414, 413), (241, 242, 554, 553), (276, 277, 589, 588), (297, 298, 610, 609), (170, 171, 483, 482), (144, 145, 457, 456), (280, 281, 593, 592), (126, 127, 439, 438), (255, 256, 568, 567), (46, 47, 359, 358), (31, 32, 344, 343), (224, 225, 537, 536), (259, 260, 572, 571), (117, 118, 430, 429), (38, 39, 351, 350), (11, 12, 324, 323), (42, 43, 355, 354), (81, 82, 394, 393), (152, 153, 465, 464), (127, 128, 440, 439), (89, 90, 402, 401), (268, 269, 581, 580), (219, 220, 532, 531), (272, 273, 585, 584), (222, 223, 535, 534), (73, 74, 386, 385), (228, 229, 541, 540), (162, 163, 475, 474), (15, 16, 328, 327), (136, 137, 449, 448), (211, 212, 524, 523), (264, 265, 577, 576), (131, 132, 444, 443), (7, 8, 320, 319), (240, 241, 553, 552), (207, 208, 520, 519), (252, 253, 565, 564), (125, 126, 438, 437), (54, 55, 367, 366), (3, 4, 316, 315), (34, 35, 347, 346), (244, 245, 557, 556), (203, 204, 516, 515), (248, 249, 561, 560), (215, 216, 528, 527), (186, 187, 499, 498), (86, 87, 399, 398), (45, 46, 358, 357), (178, 179, 491, 490), (128, 129, 441, 440), (82, 83, 395, 394), (289, 290, 602, 601), (173, 174, 486, 485), (65, 66, 378, 377), (169, 170, 482, 481), (62, 63, 375, 374), (90, 91, 403, 402), (148, 149, 461, 460), (37, 38, 350, 349), (165, 166, 478, 477), (305, 306, 618, 617), (256, 257, 569, 568), (309, 310, 622, 621), (254, 255, 567, 566), (235, 236, 548, 547), (74, 75, 387, 386), (50, 51, 363, 362), (105, 106, 418, 417), (260, 261, 573, 572), (191, 192, 504, 503), (181, 182, 494, 493), (94, 95, 407, 406), (16, 17, 329, 328), (156, 157, 469, 468), (161, 162, 474, 473), (220, 221, 533, 532), (195, 196, 508, 507), (78, 79, 391, 390), (53, 54, 366, 365), (24, 25, 337, 336), (66, 67, 379, 378), (199, 200, 512, 511), (97, 98, 410, 409), (189, 190, 502, 501), (70, 71, 383, 382), (212, 213, 525, 524), (281, 282, 594, 593), (149, 150, 462, 461), (285, 286, 598, 597), (140, 141, 453, 452), (177, 178, 490, 489), (113, 114, 426, 425), (204, 205, 517, 516), (273, 274, 586, 585), (58, 59, 371, 370), (132, 133, 445, 444), (308, 309, 621, 620), (8, 9, 321, 320), (293, 294, 606, 605), (121, 122, 434, 433), (265, 266, 578, 577), (104, 105, 417, 416), (301, 302, 614, 613), (185, 186, 498, 497), (286, 287, 599, 598), (20, 21, 333, 332), (41, 42, 354, 353), (61, 62, 374, 373), (227, 228, 540, 539), (277, 278, 590, 589), (108, 109, 421, 420), (157, 158, 470, 469), (231, 232, 544, 543), (251, 252, 564, 563), (96, 97, 409, 408), (292, 293, 605, 604), (208, 209, 521, 520), (100, 101, 413, 412), (243, 244, 556, 555), (0, 1, 313, 312), (141, 142, 454, 453), (33, 34, 346, 345), (145, 146, 458, 457), (21, 22, 334, 333), (83, 84, 396, 395), (216, 217, 529, 528), (153, 154, 466, 465), (300, 301, 613, 612), (28, 29, 341, 340), (172, 173, 485, 484), (112, 113, 425, 424), (133, 134, 446, 445), (269, 270, 582, 581), (234, 235, 547, 546), (257, 258, 570, 569), (120, 121, 433, 432), (223, 224, 536, 535), (190, 191, 503, 502), (288, 289, 601, 600), (91, 92, 404, 403), (213, 214, 526, 525), (12, 13, 325, 324), (116, 117, 429, 428), (278, 279, 591, 590), (196, 197, 509, 508), (158, 159, 471, 470), (239, 240, 552, 551), (49, 50, 362, 361), (29, 30, 342, 341), (75, 76, 388, 387), (40, 41, 353, 352), (4, 5, 317, 316), (200, 201, 513, 512), (164, 165, 477, 476), (57, 58, 370, 369), (137, 138, 450, 449), (270, 271, 583, 582), (247, 248, 560, 559), (304, 305, 617, 616), (124, 125, 437, 436), (67, 68, 380, 379), (168, 169, 481, 480), (296, 297, 609, 608), (129, 130, 442, 441), (253, 254, 566, 565), (192, 193, 505, 504), (13, 14, 326, 325), (188, 189, 501, 500), (205, 206, 518, 517), (79, 80, 392, 391), (32, 33, 345, 344), (299, 300, 612, 611), (180, 181, 493, 492), (261, 262, 574, 573), (17, 18, 330, 329), (226, 227, 539, 538), (107, 108, 420, 419), (87, 88, 400, 399), (44, 45, 357, 356), (5, 6, 318, 317), (160, 161, 473, 472), (25, 26, 338, 337), (71, 72, 384, 383), (36, 37, 349, 348), (250, 251, 563, 562), (99, 100, 412, 411), (242, 243, 555, 554), (48, 49, 361, 360), (282, 283, 595, 594), (217, 218, 530, 529), (142, 143, 455, 454), (176, 177, 489, 488), (287, 288, 600, 599), (274, 275, 587, 586), (56, 57, 369, 368), (9, 10, 322, 321), (209, 210, 522, 521), (295, 296, 608, 607), (84, 85, 397, 396), (184, 185, 497, 496), (246, 247, 559, 558), (150, 151, 463, 462), (266, 267, 579, 578), (52, 53, 365, 364), (303, 304, 616, 615), (201, 202, 514, 513), (115, 116, 428, 427), (18, 19, 331, 330), (167, 168, 480, 479), (262, 263, 575, 574), (103, 104, 416, 415), (230, 231, 543, 542), (279, 280, 592, 591), (92, 93, 405, 404), (154, 155, 467, 466), (134, 135, 447, 446), (26, 27, 339, 338), (146, 147, 459, 458), (238, 239, 551, 550), (197, 198, 510, 509), (159, 160, 472, 471), (95, 96, 408, 407), (1, 2, 314, 313), (138, 139, 451, 450), (171, 172, 484, 483), (291, 292, 604, 603), (123, 124, 436, 435), (111, 112, 424, 423), (258, 259, 571, 570), (10, 11, 323, 322), (76, 77, 389, 388), (119, 120, 432, 431), (80, 81, 393, 392), (245, 246, 558, 557), (43, 44, 356, 355), (60, 61, 373, 372), (298, 299, 611, 610), (271, 272, 584, 583), (88, 89, 401, 400), (47, 48, 360, 359), (221, 222, 534, 533), (229, 230, 542, 541), (307, 308, 620, 619), (39, 40, 352, 351), (237, 238, 550, 549), (130, 131, 443, 442), (311, 0, 312, 623), (22, 23, 335, 334), (206, 207, 519, 518), (2, 3, 315, 314), (68, 69, 381, 380), (72, 73, 385, 384), (233, 234, 546, 545), (163, 164, 476, 475)])
_uv = me_cucurve.uv_layers.new(name='UVMap')
_uv.uv.foreach_set('vector', [0.213, 0.0003497, 0.2185, 0.0, 0.2237, 0.0006639, 0.2073, 0.001973, 0.213, 0.0003497, 0.2237, 0.0006639, 0.2073, 0.001973, 0.2237, 0.0006639, 0.2285, 0.002082, 0.2015, 0.005128, 0.2073, 0.001973, 0.2285, 0.002082, 0.2015, 0.005128, 0.2285, 0.002082, 0.2328, 0.003994, 0.2015, 0.005128, 0.2328, 0.003994, 0.2366, 0.00614, 0.1956, 0.01008, 0.2015, 0.005128, 0.2366, 0.00614, 0.1956, 0.01008, 0.2366, 0.00614, 0.2396, 0.008262, 0.1956, 0.01008, 0.2396, 0.008262, 0.242, 0.0101, 0.1949, 0.0116, 0.1956, 0.01008, 0.242, 0.0101, 0.1949, 0.0116, 0.242, 0.0101, 0.2434, 0.01139, 0.1949, 0.0116, 0.2434, 0.01139, 0.2439, 0.01188, 0.1929, 0.01585, 0.1949, 0.0116, 0.2439, 0.01188, 0.1929, 0.01585, 0.2439, 0.01188, 0.2442, 0.01464, 0.1929, 0.01585, 0.2442, 0.01464, 0.245, 0.0179, 0.19, 0.02239, 0.1929, 0.01585, 0.245, 0.0179, 0.19, 0.02239, 0.245, 0.0179, 0.2464, 0.02152, 0.19, 0.02239, 0.2464, 0.02152, 0.2482, 0.02536, 0.1865, 0.03073, 0.19, 0.02239, 0.2482, 0.02536, 0.1865, 0.03073, 0.2482, 0.02536, 0.2502, 0.02929, 0.1865, 0.03073, 0.2502, 0.02929, 0.2524, 0.03315, 0.1828, 0.04043, 0.1865, 0.03073, 0.2524, 0.03315, 0.1828, 0.04043, 0.2524, 0.03315, 0.2545, 0.0368, 0.1828, 0.04043, 0.2545, 0.0368, 0.2566, 0.04011, 0.1828, 0.04043, 0.2566, 0.04011, 0.2584, 0.04293, 0.1792, 0.05102, 0.1828, 0.04043, 0.2584, 0.04293, 0.1792, 0.05102, 0.2584, 0.04293, 0.2598, 0.04512, 0.1792, 0.05102, 0.2598, 0.04512, 0.2607, 0.04654, 0.1792, 0.05102, 0.2607, 0.04654, 0.2611, 0.04704, 0.1792, 0.05102, 0.2611, 0.04704, 0.2628, 0.04946, 0.1792, 0.05102, 0.2628, 0.04946, 0.2645, 0.05294, 0.176, 0.06204, 0.1792, 0.05102, 0.2645, 0.05294, 0.176, 0.06204, 0.2645, 0.05294, 0.2663, 0.05726, 0.176, 0.06204, 0.2663, 0.05726, 0.2681, 0.06215, 0.1736, 0.07303, 0.176, 0.06204, 0.2681, 0.06215, 0.1736, 0.07303, 0.2681, 0.06215, 0.2698, 0.06739, 0.1736, 0.07303, 0.2698, 0.06739, 0.2714, 0.07273, 0.1736, 0.07303, 0.2714, 0.07273, 0.2728, 0.07791, 0.1723, 0.08352, 0.1736, 0.07303, 0.2728, 0.07791, 0.1723, 0.08352, 0.2728, 0.07791, 0.2741, 0.0827, 0.1723, 0.08352, 0.2741, 0.0827, 0.2751, 0.08685, 0.1724, 0.09307, 0.1723, 0.08352, 0.2751, 0.08685, 0.1724, 0.09307, 0.2751, 0.08685, 0.276, 0.09012, 0.1724, 0.09307, 0.276, 0.09012, 0.2765, 0.09226, 0.1724, 0.09307, 0.2765, 0.09226, 0.2766, 0.09303, 0.1724, 0.09307, 0.2766, 0.09303, 0.275, 0.1041, 0.1744, 0.1012, 0.1724, 0.09307, 0.275, 0.1041, 0.1784, 0.1075, 0.1744, 0.1012, 0.275, 0.1041, 0.1784, 0.1075, 0.275, 0.1041, 0.274, 0.1135, 0.1784, 0.1079, 0.1784, 0.1075, 0.274, 0.1135, 0.1784, 0.109, 0.1784, 0.1079, 0.274, 0.1135, 0.1783, 0.1107, 0.1784, 0.109, 0.274, 0.1135, 0.1782, 0.1128, 0.1783, 0.1107, 0.274, 0.1135, 0.1781, 0.1153, 0.1782, 0.1128, 0.274, 0.1135, 0.1781, 0.1153, 0.274, 0.1135, 0.2734, 0.1213, 0.178, 0.1178, 0.1781, 0.1153, 0.2734, 0.1213, 0.1779, 0.1204, 0.178, 0.1178, 0.2734, 0.1213, 0.1778, 0.1228, 0.1779, 0.1204, 0.2734, 0.1213, 0.1778, 0.1228, 0.2734, 0.1213, 0.2733, 0.1277, 0.1777, 0.125, 0.1778, 0.1228, 0.2733, 0.1277, 0.1777, 0.1267, 0.1777, 0.125, 0.2733, 0.1277, 0.1776, 0.1278, 0.1777, 0.1267, 0.2733, 0.1277, 0.1776, 0.1278, 0.2733, 0.1277, 0.2736, 0.1328, 0.1776, 0.1282, 0.1776, 0.1278, 0.2736, 0.1328, 0.1764, 0.1283, 0.1776, 0.1282, 0.2736, 0.1328, 0.1729, 0.1288, 0.1764, 0.1283, 0.2736, 0.1328, 0.1677, 0.1297, 0.1729, 0.1288, 0.2736, 0.1328, 0.1611, 0.131, 0.1677, 0.1297, 0.2736, 0.1328, 0.1535, 0.1327, 0.1611, 0.131, 0.2736, 0.1328, 0.1454, 0.1349, 0.1535, 0.1327, 0.2736, 0.1328, 0.1454, 0.1349, 0.2736, 0.1328, 0.2741, 0.1367, 0.1371, 0.1377, 0.1454, 0.1349, 0.2741, 0.1367, 0.1371, 0.1377, 0.2741, 0.1367, 0.2748, 0.1397, 0.1292, 0.141, 0.1371, 0.1377, 0.2748, 0.1397, 0.1292, 0.141, 0.2748, 0.1397, 0.2755, 0.1418, 0.122, 0.1449, 0.1292, 0.141, 0.2755, 0.1418, 0.122, 0.1449, 0.2755, 0.1418, 0.2762, 0.1431, 0.122, 0.1449, 0.2762, 0.1431, 0.2769, 0.1439, 0.122, 0.1449, 0.2769, 0.1439, 0.2773, 0.1443, 0.122, 0.1449, 0.2773, 0.1443, 0.2775, 0.1444, 0.122, 0.1449, 0.2775, 0.1444, 0.2839, 0.1459, 0.1159, 0.1494, 0.122, 0.1449, 0.2839, 0.1459, 0.1159, 0.1494, 0.2839, 0.1459, 0.2904, 0.1483, 0.1159, 0.1494, 0.2904, 0.1483, 0.2966, 0.1515, 0.3292, 0.15, 0.3332, 0.149, 0.3365, 0.149, 0.3292, 0.15, 0.3365, 0.149, 0.3394, 0.1499, 0.1114, 0.1547, 0.1159, 0.1494, 0.2966, 0.1515, 0.3292, 0.15, 0.3394, 0.1499, 0.3417, 0.1514, 0.3245, 0.1523, 0.3292, 0.15, 0.3417, 0.1514, 0.3245, 0.1523, 0.3417, 0.1514, 0.3435, 0.1533, 0.1114, 0.1547, 0.2966, 0.1515, 0.3026, 0.1552, 0.3192, 0.1561, 0.3245, 0.1523, 0.3435, 0.1533, 0.3192, 0.1561, 0.3435, 0.1533, 0.3449, 0.1553, 0.1089, 0.1607, 0.1114, 0.1547, 0.3026, 0.1552, 0.1089, 0.1607, 0.3026, 0.1552, 0.3082, 0.1592, 0.3192, 0.1561, 0.3449, 0.1553, 0.3459, 0.1573, 0.3192, 0.1563, 0.3192, 0.1561, 0.3459, 0.1573, 0.3192, 0.1567, 0.3192, 0.1563, 0.3459, 0.1573, 0.3193, 0.1574, 0.3192, 0.1567, 0.3459, 0.1573, 0.3193, 0.1574, 0.3459, 0.1573, 0.3466, 0.159, 0.3194, 0.1581, 0.3193, 0.1574, 0.3466, 0.159, 0.3197, 0.1589, 0.3194, 0.1581, 0.3319, 0.1586, 0.3319, 0.1586, 0.3194, 0.1581, 0.3466, 0.159, 0.3197, 0.1589, 0.3319, 0.1586, 0.3305, 0.1587, 0.3333, 0.1588, 0.3319, 0.1586, 0.3466, 0.159, 0.3197, 0.1589, 0.3305, 0.1587, 0.3292, 0.1591, 0.3348, 0.1594, 0.3333, 0.1588, 0.3466, 0.159, 0.32, 0.1597, 0.3197, 0.1589, 0.3292, 0.1591, 0.3348, 0.1594, 0.3466, 0.159, 0.3469, 0.1602, 0.32, 0.1597, 0.3292, 0.1591, 0.3281, 0.1596, 0.1089, 0.1607, 0.3082, 0.1592, 0.3134, 0.1634, 0.3362, 0.1606, 0.3348, 0.1594, 0.3469, 0.1602, 0.32, 0.1597, 0.3281, 0.1596, 0.3273, 0.1601, 0.3206, 0.1605, 0.32, 0.1597, 0.3273, 0.1601, 0.347, 0.1607, 0.3512, 0.16, 0.3558, 0.1601, 0.3206, 0.1605, 0.3273, 0.1601, 0.3268, 0.1605, 0.347, 0.1607, 0.3558, 0.1601, 0.3605, 0.1609, 0.3362, 0.1606, 0.3469, 0.1602, 0.347, 0.1607, 0.3213, 0.1611, 0.3206, 0.1605, 0.3268, 0.1605, 0.3213, 0.1611, 0.3268, 0.1605, 0.3266, 0.1607, 0.3375, 0.1625, 0.3362, 0.1606, 0.347, 0.1607, 0.1083, 0.1611, 0.1089, 0.1607, 0.3134, 0.1634, 0.3213, 0.1611, 0.3266, 0.1607, 0.3248, 0.1613, 0.3375, 0.1625, 0.347, 0.1607, 0.3605, 0.1609, 0.3375, 0.1625, 0.3605, 0.1609, 0.3653, 0.1622, 0.3222, 0.1615, 0.3213, 0.1611, 0.3248, 0.1613, 0.1067, 0.1625, 0.1083, 0.1611, 0.3134, 0.1634, 0.3222, 0.1615, 0.3248, 0.1613, 0.3234, 0.1616, 0.3375, 0.1625, 0.3653, 0.1622, 0.3701, 0.1639, 0.3387, 0.1652, 0.3375, 0.1625, 0.3701, 0.1639, 0.1042, 0.1649, 0.1067, 0.1625, 0.3134, 0.1634, 0.1042, 0.1649, 0.3134, 0.1634, 0.318, 0.1675, 0.3387, 0.1652, 0.3701, 0.1639, 0.3747, 0.1658, 0.101, 0.1682, 0.1042, 0.1649, 0.318, 0.1675, 0.3397, 0.1688, 0.3387, 0.1652, 0.3747, 0.1658, 0.3397, 0.1688, 0.3747, 0.1658, 0.3789, 0.1678, 0.101, 0.1682, 0.318, 0.1675, 0.322, 0.1713, 0.3397, 0.1688, 0.3789, 0.1678, 0.3827, 0.1697, 0.09731, 0.1725, 0.101, 0.1682, 0.322, 0.1713, 0.3396, 0.169, 0.3397, 0.1688, 0.3827, 0.1697, 0.3392, 0.1696, 0.3396, 0.169, 0.3827, 0.1697, 0.3387, 0.1705, 0.3392, 0.1696, 0.3827, 0.1697, 0.3387, 0.1705, 0.3827, 0.1697, 0.3859, 0.1715, 0.338, 0.1717, 0.3387, 0.1705, 0.3859, 0.1715, 0.09731, 0.1725, 0.322, 0.1713, 0.3253, 0.1746, 0.338, 0.1717, 0.3859, 0.1715, 0.3883, 0.1729, 0.3372, 0.173, 0.338, 0.1717, 0.3883, 0.1729, 0.09323, 0.1777, 0.09731, 0.1725, 0.3253, 0.1746, 0.3372, 0.173, 0.3883, 0.1729, 0.3899, 0.1738, 0.3363, 0.1744, 0.3372, 0.173, 0.3899, 0.1738, 0.3363, 0.1744, 0.3899, 0.1738, 0.3904, 0.1742, 0.3363, 0.1744, 0.3904, 0.1742, 0.3941, 0.1757, 0.3353, 0.1758, 0.3363, 0.1744, 0.3941, 0.1757, 0.09323, 0.1777, 0.3253, 0.1746, 0.3278, 0.1772, 0.3353, 0.1758, 0.3941, 0.1757, 0.3969, 0.1775, 0.3343, 0.177, 0.3353, 0.1758, 0.3969, 0.1775, 0.3331, 0.1781, 0.3343, 0.177, 0.3969, 0.1775, 0.09323, 0.1777, 0.3278, 0.1772, 0.3293, 0.179, 0.3331, 0.1781, 0.3969, 0.1775, 0.399, 0.1794, 0.08895, 0.184, 0.09323, 0.1777, 0.3293, 0.179, 0.332, 0.179, 0.3331, 0.1781, 0.399, 0.1794, 0.08895, 0.184, 0.3293, 0.179, 0.3298, 0.1796, 0.3309, 0.1795, 0.332, 0.179, 0.399, 0.1794, 0.3309, 0.1795, 0.399, 0.1794, 0.4005, 0.1815, 0.3298, 0.1796, 0.3309, 0.1795, 0.4005, 0.1815, 0.08895, 0.184, 0.3298, 0.1796, 0.4005, 0.1815, 0.08895, 0.184, 0.4005, 0.1815, 0.4014, 0.1836, 0.08895, 0.184, 0.4014, 0.1836, 0.4019, 0.1857, 0.08464, 0.1912, 0.08895, 0.184, 0.4019, 0.1857, 0.08464, 0.1912, 0.4019, 0.1857, 0.402, 0.1876, 0.08464, 0.1912, 0.402, 0.1876, 0.4019, 0.1894, 0.08464, 0.1912, 0.4019, 0.1894, 0.4017, 0.1909, 0.08464, 0.1912, 0.4017, 0.1909, 0.4014, 0.1921, 0.08046, 0.1994, 0.08464, 0.1912, 0.4014, 0.1921, 0.08046, 0.1994, 0.4014, 0.1921, 0.4012, 0.1928, 0.08046, 0.1994, 0.4012, 0.1928, 0.401, 0.1931, 0.08046, 0.1994, 0.401, 0.1931, 0.4013, 0.1942, 0.08046, 0.1994, 0.4013, 0.1942, 0.4017, 0.1953, 0.08046, 0.1994, 0.4017, 0.1953, 0.402, 0.1966, 0.08046, 0.1994, 0.402, 0.1966, 0.4024, 0.1979, 0.08046, 0.1994, 0.4024, 0.1979, 0.4027, 0.1992, 0.08046, 0.1994, 0.4027, 0.1992, 0.4031, 0.2004, 0.07658, 0.2086, 0.08046, 0.1994, 0.4031, 0.2004, 0.07658, 0.2086, 0.4031, 0.2004, 0.4034, 0.2016, 0.07658, 0.2086, 0.4034, 0.2016, 0.4037, 0.2027, 0.07658, 0.2086, 0.4037, 0.2027, 0.404, 0.2035, 0.07658, 0.2086, 0.404, 0.2035, 0.4042, 0.2042, 0.07658, 0.2086, 0.4042, 0.2042, 0.4043, 0.2047, 0.07658, 0.2086, 0.4043, 0.2047, 0.4043, 0.2048, 0.07658, 0.2086, 0.4043, 0.2048, 0.4067, 0.2066, 0.07658, 0.2086, 0.4067, 0.2066, 0.4081, 0.2085, 0.07658, 0.2086, 0.4081, 0.2085, 0.4088, 0.2105, 0.07317, 0.2188, 0.07658, 0.2086, 0.4088, 0.2105, 0.07317, 0.2188, 0.4088, 0.2105, 0.4089, 0.2125, 0.07317, 0.2188, 0.4089, 0.2125, 0.4085, 0.2145, 0.07317, 0.2188, 0.4085, 0.2145, 0.4077, 0.2164, 0.07317, 0.2188, 0.4077, 0.2164, 0.4067, 0.2181, 0.07317, 0.2188, 0.4067, 0.2181, 0.4056, 0.2197, 0.07039, 0.2301, 0.07317, 0.2188, 0.4056, 0.2197, 0.07039, 0.2301, 0.4056, 0.2197, 0.4045, 0.221, 0.07039, 0.2301, 0.4045, 0.221, 0.4036, 0.222, 0.07039, 0.2301, 0.4036, 0.222, 0.4029, 0.2226, 0.07039, 0.2301, 0.4029, 0.2226, 0.4027, 0.2229, 0.07039, 0.2301, 0.4027, 0.2229, 0.4032, 0.2258, 0.07039, 0.2301, 0.4032, 0.2258, 0.4035, 0.2296, 0.07039, 0.2301, 0.4035, 0.2296, 0.4035, 0.234, 0.06964, 0.2306, 0.07039, 0.2301, 0.4035, 0.234, 0.06759, 0.2321, 0.06964, 0.2306, 0.4035, 0.234, 0.06452, 0.2345, 0.06759, 0.2321, 0.4035, 0.234, 0.06452, 0.2345, 0.4035, 0.234, 0.4033, 0.2389, 0.06068, 0.2377, 0.06452, 0.2345, 0.4033, 0.2389, 0.05638, 0.2416, 0.06068, 0.2377, 0.4033, 0.2389, 0.05638, 0.2416, 0.4033, 0.2389, 0.403, 0.244, 0.05187, 0.2461, 0.05638, 0.2416, 0.403, 0.244, 0.05187, 0.2461, 0.403, 0.244, 0.4025, 0.2491, 0.04743, 0.2512, 0.05187, 0.2461, 0.4025, 0.2491, 0.04743, 0.2512, 0.4025, 0.2491, 0.402, 0.254, 0.04334, 0.2566, 0.04743, 0.2512, 0.402, 0.254, 0.04334, 0.2566, 0.402, 0.254, 0.4015, 0.2584, 0.03988, 0.2623, 0.04334, 0.2566, 0.4015, 0.2584, 0.03988, 0.2623, 0.4015, 0.2584, 0.401, 0.2623, 0.03988, 0.2623, 0.401, 0.2623, 0.3511, 0.2643, 0.3511, 0.2643, 0.401, 0.2623, 0.4006, 0.2653, 0.03732, 0.2683, 0.03988, 0.2623, 0.3511, 0.2643, 0.03732, 0.2683, 0.3511, 0.2643, 0.3513, 0.2762, 0.3518, 0.2649, 0.3511, 0.2643, 0.4006, 0.2653, 0.3536, 0.2666, 0.3518, 0.2649, 0.4006, 0.2653, 0.3536, 0.2666, 0.4006, 0.2653, 0.4003, 0.2672, 0.3564, 0.2689, 0.3536, 0.2666, 0.4003, 0.2672, 0.3564, 0.2689, 0.4003, 0.2672, 0.4002, 0.2679, 0.3564, 0.2689, 0.4002, 0.2679, 0.3956, 0.2738, 0.03594, 0.2744, 0.03732, 0.2683, 0.3513, 0.2762, 0.36, 0.2716, 0.3564, 0.2689, 0.3956, 0.2738, 0.3643, 0.2743, 0.36, 0.2716, 0.3956, 0.2738, 0.3643, 0.2743, 0.3956, 0.2738, 0.3906, 0.2775, 0.3692, 0.2767, 0.3643, 0.2743, 0.3906, 0.2775, 0.03601, 0.2806, 0.03594, 0.2744, 0.3513, 0.2762, 0.03601, 0.2806, 0.3513, 0.2762, 0.3542, 0.2954, 0.3744, 0.2786, 0.3692, 0.2767, 0.3906, 0.2775, 0.3744, 0.2786, 0.3906, 0.2775, 0.3852, 0.2793, 0.3798, 0.2796, 0.3744, 0.2786, 0.3852, 0.2793, 0.03624, 0.2816, 0.03601, 0.2806, 0.3542, 0.2954, 0.03693, 0.2844, 0.03624, 0.2816, 0.3542, 0.2954, 0.03808, 0.2887, 0.03693, 0.2844, 0.3542, 0.2954, 0.0397, 0.294, 0.03808, 0.2887, 0.3542, 0.2954, 0.04178, 0.3002, 0.0397, 0.294, 0.3542, 0.2954, 0.04178, 0.3002, 0.3542, 0.2954, 0.3595, 0.3205, 0.04433, 0.3067, 0.04178, 0.3002, 0.3595, 0.3205, 0.04735, 0.3134, 0.04433, 0.3067, 0.3595, 0.3205, 0.05084, 0.3197, 0.04735, 0.3134, 0.3595, 0.3205, 0.05481, 0.3255, 0.05084, 0.3197, 0.3595, 0.3205, 0.05481, 0.3255, 0.3595, 0.3205, 0.3665, 0.3498, 0.05925, 0.3303, 0.05481, 0.3255, 0.3665, 0.3498, 0.06417, 0.3337, 0.05925, 0.3303, 0.3665, 0.3498, 0.06957, 0.3356, 0.06417, 0.3337, 0.3665, 0.3498, 0.06891, 0.3396, 0.06957, 0.3356, 0.3665, 0.3498, 0.06707, 0.3507, 0.06891, 0.3396, 0.3665, 0.3498, 0.06707, 0.3507, 0.3665, 0.3498, 0.3748, 0.3817, 0.06427, 0.3676, 0.06707, 0.3507, 0.3748, 0.3817, 0.06069, 0.389, 0.06427, 0.3676, 0.3748, 0.3817, 0.06069, 0.389, 0.3748, 0.3817, 0.3837, 0.4145, 0.05656, 0.4136, 0.06069, 0.389, 0.3837, 0.4145, 0.05208, 0.4401, 0.05656, 0.4136, 0.3837, 0.4145, 0.05208, 0.4401, 0.3837, 0.4145, 0.3927, 0.4468, 0.04746, 0.4671, 0.05208, 0.4401, 0.3927, 0.4468, 0.04746, 0.4671, 0.3927, 0.4468, 0.4013, 0.4768, 0.0429, 0.4934, 0.04746, 0.4671, 0.4013, 0.4768, 0.0429, 0.4934, 0.4013, 0.4768, 0.409, 0.5029, 0.03862, 0.5175, 0.0429, 0.4934, 0.409, 0.5029, 0.03862, 0.5175, 0.409, 0.5029, 0.4151, 0.5236, 0.03481, 0.5384, 0.03862, 0.5175, 0.4151, 0.5236, 0.03481, 0.5384, 0.4151, 0.5236, 0.4192, 0.5372, 0.03481, 0.5384, 0.4192, 0.5372, 0.4207, 0.542, 0.03169, 0.5545, 0.03481, 0.5384, 0.4207, 0.542, 0.03169, 0.5545, 0.4207, 0.542, 0.4233, 0.5479, 0.03169, 0.5545, 0.4233, 0.5479, 0.4264, 0.5555, 0.02946, 0.5646, 0.03169, 0.5545, 0.4264, 0.5555, 0.02946, 0.5646, 0.4264, 0.5555, 0.43, 0.5645, 0.02946, 0.5646, 0.43, 0.5645, 0.4338, 0.5745, 0.02904, 0.5658, 0.02946, 0.5646, 0.4338, 0.5745, 0.02783, 0.5694, 0.02904, 0.5658, 0.4338, 0.5745, 0.02597, 0.5747, 0.02783, 0.5694, 0.4338, 0.5745, 0.02597, 0.5747, 0.4338, 0.5745, 0.4378, 0.585, 0.02358, 0.5814, 0.02597, 0.5747, 0.4378, 0.585, 0.02078, 0.5891, 0.02358, 0.5814, 0.4378, 0.585, 0.02078, 0.5891, 0.4378, 0.585, 0.4417, 0.5956, 0.01769, 0.5974, 0.02078, 0.5891, 0.4417, 0.5956, 0.01769, 0.5974, 0.4417, 0.5956, 0.4454, 0.6057, 0.01444, 0.6058, 0.01769, 0.5974, 0.4454, 0.6057, 0.01444, 0.6058, 0.4454, 0.6057, 0.4488, 0.615, 0.01115, 0.6139, 0.01444, 0.6058, 0.4488, 0.615, 0.007935, 0.6213, 0.01115, 0.6139, 0.4488, 0.615, 0.007935, 0.6213, 0.4488, 0.615, 0.4517, 0.6231, 0.004924, 0.6275, 0.007935, 0.6213, 0.4517, 0.6231, 0.004924, 0.6275, 0.4517, 0.6231, 0.4539, 0.6294, 0.002238, 0.6322, 0.004924, 0.6275, 0.4539, 0.6294, 0.002238, 0.6322, 0.4539, 0.6294, 0.4554, 0.6334, 0.0, 0.6349, 0.002238, 0.6322, 0.4554, 0.6334, 0.0, 0.6349, 0.4554, 0.6334, 0.4559, 0.6349, 0.0, 0.0, 0.0, 0.0, 0.0, 0.0, 0.0, 0.0, 0.0, 0.0, 0.0, 0.0, 0.0, 0.0, 0.0, 0.0, 0.0, 0.0, 0.0, 0.0, 0.0, 0.0, 0.0, 0.0, 0.0, 0.0, 0.0, 0.0, 0.0, 0.0, 0.0, 0.0, 0.0, 0.0, 0.0, 0.0, 0.0, 0.0, 0.0, 0.0, 0.0, 0.0, 0.0, 0.0, 0.0, 0.0, 0.0, 0.0, 0.0, 0.0, 0.0, 0.0, 0.0, 0.0, 0.0, 0.0, 0.0, 0.0, 0.0, 0.0, 0.0, 0.0, 0.0, 0.0, 0.0, 0.0, 0.6987, 0.0003497, 0.688, 0.0006639, 0.6932, 0.0, 0.7045, 0.001973, 0.688, 0.0006639, 0.6987, 0.0003497, 0.7045, 0.001973, 0.6832, 0.002082, 0.688, 0.0006639, 0.7103, 0.005128, 0.6832, 0.002082, 0.7045, 0.001973, 0.7103, 0.005128, 0.6789, 0.003994, 0.6832, 0.002082, 0.7103, 0.005128, 0.6752, 0.00614, 0.6789, 0.003994, 0.7162, 0.01008, 0.6752, 0.00614, 0.7103, 0.005128, 0.7162, 0.01008, 0.6721, 0.008262, 0.6752, 0.00614, 0.7162, 0.01008, 0.6698, 0.0101, 0.6721, 0.008262, 0.7169, 0.0116, 0.6698, 0.0101, 0.7162, 0.01008, 0.7169, 0.0116, 0.6684, 0.01139, 0.6698, 0.0101, 0.7169, 0.0116, 0.6679, 0.01188, 0.6684, 0.01139, 0.7189, 0.01585, 0.6679, 0.01188, 0.7169, 0.0116, 0.7189, 0.01585, 0.6676, 0.01464, 0.6679, 0.01188, 0.7189, 0.01585, 0.6667, 0.0179, 0.6676, 0.01464, 0.7218, 0.02239, 0.6667, 0.0179, 0.7189, 0.01585, 0.7218, 0.02239, 0.6653, 0.02152, 0.6667, 0.0179, 0.7218, 0.02239, 0.6636, 0.02536, 0.6653, 0.02152, 0.7253, 0.03073, 0.6636, 0.02536, 0.7218, 0.02239, 0.7253, 0.03073, 0.6616, 0.02929, 0.6636, 0.02536, 0.7253, 0.03073, 0.6594, 0.03315, 0.6616, 0.02929, 0.729, 0.04043, 0.6594, 0.03315, 0.7253, 0.03073, 0.729, 0.04043, 0.6573, 0.0368, 0.6594, 0.03315, 0.729, 0.04043, 0.6552, 0.04011, 0.6573, 0.0368, 0.729, 0.04043, 0.6534, 0.04293, 0.6552, 0.04011, 0.7326, 0.05102, 0.6534, 0.04293, 0.729, 0.04043, 0.7326, 0.05102, 0.652, 0.04512, 0.6534, 0.04293, 0.7326, 0.05102, 0.651, 0.04654, 0.652, 0.04512, 0.7326, 0.05102, 0.6507, 0.04704, 0.651, 0.04654, 0.7326, 0.05102, 0.649, 0.04946, 0.6507, 0.04704, 0.7326, 0.05102, 0.6472, 0.05294, 0.649, 0.04946, 0.7358, 0.06204, 0.6472, 0.05294, 0.7326, 0.05102, 0.7358, 0.06204, 0.6455, 0.05726, 0.6472, 0.05294, 0.7358, 0.06204, 0.6437, 0.06215, 0.6455, 0.05726, 0.7382, 0.07303, 0.6437, 0.06215, 0.7358, 0.06204, 0.7382, 0.07303, 0.642, 0.06739, 0.6437, 0.06215, 0.7382, 0.07303, 0.6404, 0.07273, 0.642, 0.06739, 0.7382, 0.07303, 0.639, 0.07791, 0.6404, 0.07273, 0.7395, 0.08352, 0.639, 0.07791, 0.7382, 0.07303, 0.7395, 0.08352, 0.6377, 0.0827, 0.639, 0.07791, 0.7395, 0.08352, 0.6366, 0.08685, 0.6377, 0.0827, 0.7393, 0.09307, 0.6366, 0.08685, 0.7395, 0.08352, 0.7393, 0.09307, 0.6358, 0.09012, 0.6366, 0.08685, 0.7393, 0.09307, 0.6353, 0.09226, 0.6358, 0.09012, 0.7393, 0.09307, 0.6351, 0.09303, 0.6353, 0.09226, 0.7393, 0.09307, 0.6368, 0.1041, 0.6351, 0.09303, 0.7374, 0.1012, 0.6368, 0.1041, 0.7393, 0.09307, 0.7333, 0.1075, 0.6368, 0.1041, 0.7374, 0.1012, 0.7333, 0.1075, 0.6378, 0.1135, 0.6368, 0.1041, 0.7334, 0.1079, 0.6378, 0.1135, 0.7333, 0.1075, 0.7334, 0.109, 0.6378, 0.1135, 0.7334, 0.1079, 0.7335, 0.1107, 0.6378, 0.1135, 0.7334, 0.109, 0.7336, 0.1128, 0.6378, 0.1135, 0.7335, 0.1107, 0.7337, 0.1153, 0.6378, 0.1135, 0.7336, 0.1128, 0.7337, 0.1153, 0.6383, 0.1213, 0.6378, 0.1135, 0.7338, 0.1178, 0.6383, 0.1213, 0.7337, 0.1153, 0.7339, 0.1204, 0.6383, 0.1213, 0.7338, 0.1178, 0.734, 0.1228, 0.6383, 0.1213, 0.7339, 0.1204, 0.734, 0.1228, 0.6384, 0.1277, 0.6383, 0.1213, 0.734, 0.125, 0.6384, 0.1277, 0.734, 0.1228, 0.7341, 0.1267, 0.6384, 0.1277, 0.734, 0.125, 0.7341, 0.1278, 0.6384, 0.1277, 0.7341, 0.1267, 0.7341, 0.1278, 0.6382, 0.1328, 0.6384, 0.1277, 0.7342, 0.1282, 0.6382, 0.1328, 0.7341, 0.1278, 0.7354, 0.1283, 0.6382, 0.1328, 0.7342, 0.1282, 0.7389, 0.1288, 0.6382, 0.1328, 0.7354, 0.1283, 0.7441, 0.1297, 0.6382, 0.1328, 0.7389, 0.1288, 0.7507, 0.131, 0.6382, 0.1328, 0.7441, 0.1297, 0.7583, 0.1327, 0.6382, 0.1328, 0.7507, 0.131, 0.7664, 0.1349, 0.6382, 0.1328, 0.7583, 0.1327, 0.7664, 0.1349, 0.6377, 0.1367, 0.6382, 0.1328, 0.7746, 0.1377, 0.6377, 0.1367, 0.7664, 0.1349, 0.7746, 0.1377, 0.637, 0.1397, 0.6377, 0.1367, 0.7826, 0.141, 0.637, 0.1397, 0.7746, 0.1377, 0.7826, 0.141, 0.6363, 0.1418, 0.637, 0.1397, 0.7898, 0.1449, 0.6363, 0.1418, 0.7826, 0.141, 0.7898, 0.1449, 0.6356, 0.1431, 0.6363, 0.1418, 0.7898, 0.1449, 0.6349, 0.1439, 0.6356, 0.1431, 0.7898, 0.1449, 0.6345, 0.1443, 0.6349, 0.1439, 0.7898, 0.1449, 0.6343, 0.1444, 0.6345, 0.1443, 0.7898, 0.1449, 0.6278, 0.1459, 0.6343, 0.1444, 0.7958, 0.1494, 0.6278, 0.1459, 0.7898, 0.1449, 0.7958, 0.1494, 0.6214, 0.1483, 0.6278, 0.1459, 0.7958, 0.1494, 0.6152, 0.1515, 0.6214, 0.1483, 0.5826, 0.15, 0.5752, 0.149, 0.5786, 0.149, 0.5826, 0.15, 0.5724, 0.1499, 0.5752, 0.149, 0.8004, 0.1547, 0.6152, 0.1515, 0.7958, 0.1494, 0.5826, 0.15, 0.5701, 0.1514, 0.5724, 0.1499, 0.5872, 0.1523, 0.5701, 0.1514, 0.5826, 0.15, 0.5872, 0.1523, 0.5683, 0.1533, 0.5701, 0.1514, 0.8004, 0.1547, 0.6092, 0.1552, 0.6152, 0.1515, 0.5926, 0.1561, 0.5683, 0.1533, 0.5872, 0.1523, 0.5926, 0.1561, 0.5669, 0.1553, 0.5683, 0.1533, 0.8029, 0.1607, 0.6092, 0.1552, 0.8004, 0.1547, 0.8029, 0.1607, 0.6036, 0.1592, 0.6092, 0.1552, 0.5926, 0.1561, 0.5659, 0.1573, 0.5669, 0.1553, 0.5926, 0.1563, 0.5659, 0.1573, 0.5926, 0.1561, 0.5926, 0.1567, 0.5659, 0.1573, 0.5926, 0.1563, 0.5925, 0.1574, 0.5659, 0.1573, 0.5926, 0.1567, 0.5925, 0.1574, 0.5652, 0.159, 0.5659, 0.1573, 0.5923, 0.1581, 0.5652, 0.159, 0.5925, 0.1574, 0.5921, 0.1589, 0.5799, 0.1586, 0.5923, 0.1581, 0.5799, 0.1586, 0.5652, 0.159, 0.5923, 0.1581, 0.5921, 0.1589, 0.5813, 0.1587, 0.5799, 0.1586, 0.5785, 0.1588, 0.5652, 0.159, 0.5799, 0.1586, 0.5921, 0.1589, 0.5826, 0.1591, 0.5813, 0.1587, 0.577, 0.1594, 0.5652, 0.159, 0.5785, 0.1588, 0.5917, 0.1597, 0.5826, 0.1591, 0.5921, 0.1589, 0.577, 0.1594, 0.5649, 0.1602, 0.5652, 0.159, 0.5917, 0.1597, 0.5836, 0.1596, 0.5826, 0.1591, 0.8029, 0.1607, 0.5984, 0.1634, 0.6036, 0.1592, 0.5756, 0.1606, 0.5649, 0.1602, 0.577, 0.1594, 0.5917, 0.1597, 0.5845, 0.1601, 0.5836, 0.1596, 0.5912, 0.1605, 0.5845, 0.1601, 0.5917, 0.1597, 0.5647, 0.1607, 0.556, 0.1601, 0.5606, 0.16, 0.5912, 0.1605, 0.585, 0.1605, 0.5845, 0.1601, 0.5647, 0.1607, 0.5513, 0.1609, 0.556, 0.1601, 0.5756, 0.1606, 0.5647, 0.1607, 0.5649, 0.1602, 0.5905, 0.1611, 0.585, 0.1605, 0.5912, 0.1605, 0.5905, 0.1611, 0.5852, 0.1607, 0.585, 0.1605, 0.5742, 0.1625, 0.5647, 0.1607, 0.5756, 0.1606, 0.8035, 0.1611, 0.5984, 0.1634, 0.8029, 0.1607, 0.5905, 0.1611, 0.5869, 0.1613, 0.5852, 0.1607, 0.5742, 0.1625, 0.5513, 0.1609, 0.5647, 0.1607, 0.5742, 0.1625, 0.5464, 0.1622, 0.5513, 0.1609, 0.5895, 0.1615, 0.5869, 0.1613, 0.5905, 0.1611, 0.8051, 0.1625, 0.5984, 0.1634, 0.8035, 0.1611, 0.5895, 0.1615, 0.5884, 0.1616, 0.5869, 0.1613, 0.5742, 0.1625, 0.5417, 0.1639, 0.5464, 0.1622, 0.5731, 0.1652, 0.5417, 0.1639, 0.5742, 0.1625, 0.8076, 0.1649, 0.5984, 0.1634, 0.8051, 0.1625, 0.8076, 0.1649, 0.5937, 0.1675, 0.5984, 0.1634, 0.5731, 0.1652, 0.5371, 0.1658, 0.5417, 0.1639, 0.8108, 0.1682, 0.5937, 0.1675, 0.8076, 0.1649, 0.5721, 0.1688, 0.5371, 0.1658, 0.5731, 0.1652, 0.5721, 0.1688, 0.5329, 0.1678, 0.5371, 0.1658, 0.8108, 0.1682, 0.5897, 0.1713, 0.5937, 0.1675, 0.5721, 0.1688, 0.5291, 0.1697, 0.5329, 0.1678, 0.8145, 0.1725, 0.5897, 0.1713, 0.8108, 0.1682, 0.5722, 0.169, 0.5291, 0.1697, 0.5721, 0.1688, 0.5725, 0.1696, 0.5291, 0.1697, 0.5722, 0.169, 0.5731, 0.1705, 0.5291, 0.1697, 0.5725, 0.1696, 0.5731, 0.1705, 0.5259, 0.1715, 0.5291, 0.1697, 0.5737, 0.1717, 0.5259, 0.1715, 0.5731, 0.1705, 0.8145, 0.1725, 0.5865, 0.1746, 0.5897, 0.1713, 0.5737, 0.1717, 0.5235, 0.1729, 0.5259, 0.1715, 0.5745, 0.173, 0.5235, 0.1729, 0.5737, 0.1717, 0.8185, 0.1777, 0.5865, 0.1746, 0.8145, 0.1725, 0.5745, 0.173, 0.5219, 0.1738, 0.5235, 0.1729, 0.5754, 0.1744, 0.5219, 0.1738, 0.5745, 0.173, 0.5754, 0.1744, 0.5214, 0.1742, 0.5219, 0.1738, 0.5754, 0.1744, 0.5177, 0.1757, 0.5214, 0.1742, 0.5765, 0.1758, 0.5177, 0.1757, 0.5754, 0.1744, 0.8185, 0.1777, 0.584, 0.1772, 0.5865, 0.1746, 0.5765, 0.1758, 0.5149, 0.1775, 0.5177, 0.1757, 0.5775, 0.177, 0.5149, 0.1775, 0.5765, 0.1758, 0.5786, 0.1781, 0.5149, 0.1775, 0.5775, 0.177, 0.8185, 0.1777, 0.5825, 0.179, 0.584, 0.1772, 0.5786, 0.1781, 0.5128, 0.1794, 0.5149, 0.1775, 0.8228, 0.184, 0.5825, 0.179, 0.8185, 0.1777, 0.5797, 0.179, 0.5128, 0.1794, 0.5786, 0.1781, 0.8228, 0.184, 0.5819, 0.1796, 0.5825, 0.179, 0.5809, 0.1795, 0.5128, 0.1794, 0.5797, 0.179, 0.5809, 0.1795, 0.5113, 0.1815, 0.5128, 0.1794, 0.5819, 0.1796, 0.5113, 0.1815, 0.5809, 0.1795, 0.8228, 0.184, 0.5113, 0.1815, 0.5819, 0.1796, 0.8228, 0.184, 0.5104, 0.1836, 0.5113, 0.1815, 0.8228, 0.184, 0.5099, 0.1857, 0.5104, 0.1836, 0.8271, 0.1912, 0.5099, 0.1857, 0.8228, 0.184, 0.8271, 0.1912, 0.5097, 0.1876, 0.5099, 0.1857, 0.8271, 0.1912, 0.5098, 0.1894, 0.5097, 0.1876, 0.8271, 0.1912, 0.5101, 0.1909, 0.5098, 0.1894, 0.8271, 0.1912, 0.5104, 0.1921, 0.5101, 0.1909, 0.8313, 0.1994, 0.5104, 0.1921, 0.8271, 0.1912, 0.8313, 0.1994, 0.5106, 0.1928, 0.5104, 0.1921, 0.8313, 0.1994, 0.5107, 0.1931, 0.5106, 0.1928, 0.8313, 0.1994, 0.5104, 0.1942, 0.5107, 0.1931, 0.8313, 0.1994, 0.5101, 0.1953, 0.5104, 0.1942, 0.8313, 0.1994, 0.5098, 0.1966, 0.5101, 0.1953, 0.8313, 0.1994, 0.5094, 0.1979, 0.5098, 0.1966, 0.8313, 0.1994, 0.509, 0.1992, 0.5094, 0.1979, 0.8313, 0.1994, 0.5087, 0.2004, 0.509, 0.1992, 0.8352, 0.2086, 0.5087, 0.2004, 0.8313, 0.1994, 0.8352, 0.2086, 0.5084, 0.2016, 0.5087, 0.2004, 0.8352, 0.2086, 0.5081, 0.2027, 0.5084, 0.2016, 0.8352, 0.2086, 0.5078, 0.2035, 0.5081, 0.2027, 0.8352, 0.2086, 0.5076, 0.2042, 0.5078, 0.2035, 0.8352, 0.2086, 0.5075, 0.2047, 0.5076, 0.2042, 0.8352, 0.2086, 0.5075, 0.2048, 0.5075, 0.2047, 0.8352, 0.2086, 0.5051, 0.2066, 0.5075, 0.2048, 0.8352, 0.2086, 0.5037, 0.2085, 0.5051, 0.2066, 0.8352, 0.2086, 0.5029, 0.2105, 0.5037, 0.2085, 0.8386, 0.2188, 0.5029, 0.2105, 0.8352, 0.2086, 0.8386, 0.2188, 0.5029, 0.2125, 0.5029, 0.2105, 0.8386, 0.2188, 0.5033, 0.2145, 0.5029, 0.2125, 0.8386, 0.2188, 0.504, 0.2164, 0.5033, 0.2145, 0.8386, 0.2188, 0.505, 0.2181, 0.504, 0.2164, 0.8386, 0.2188, 0.5062, 0.2197, 0.505, 0.2181, 0.8414, 0.2301, 0.5062, 0.2197, 0.8386, 0.2188, 0.8414, 0.2301, 0.5072, 0.221, 0.5062, 0.2197, 0.8414, 0.2301, 0.5082, 0.222, 0.5072, 0.221, 0.8414, 0.2301, 0.5088, 0.2226, 0.5082, 0.222, 0.8414, 0.2301, 0.5091, 0.2229, 0.5088, 0.2226, 0.8414, 0.2301, 0.5085, 0.2258, 0.5091, 0.2229, 0.8414, 0.2301, 0.5083, 0.2296, 0.5085, 0.2258, 0.8414, 0.2301, 0.5083, 0.234, 0.5083, 0.2296, 0.8421, 0.2306, 0.5083, 0.234, 0.8414, 0.2301, 0.8442, 0.2321, 0.5083, 0.234, 0.8421, 0.2306, 0.8473, 0.2345, 0.5083, 0.234, 0.8442, 0.2321, 0.8473, 0.2345, 0.5085, 0.2389, 0.5083, 0.234, 0.8511, 0.2377, 0.5085, 0.2389, 0.8473, 0.2345, 0.8554, 0.2416, 0.5085, 0.2389, 0.8511, 0.2377, 0.8554, 0.2416, 0.5088, 0.244, 0.5085, 0.2389, 0.8599, 0.2461, 0.5088, 0.244, 0.8554, 0.2416, 0.8599, 0.2461, 0.5092, 0.2491, 0.5088, 0.244, 0.8643, 0.2512, 0.5092, 0.2491, 0.8599, 0.2461, 0.8643, 0.2512, 0.5097, 0.254, 0.5092, 0.2491, 0.8684, 0.2566, 0.5097, 0.254, 0.8643, 0.2512, 0.8684, 0.2566, 0.5103, 0.2584, 0.5097, 0.254, 0.8719, 0.2623, 0.5103, 0.2584, 0.8684, 0.2566, 0.8719, 0.2623, 0.5108, 0.2623, 0.5103, 0.2584, 0.8719, 0.2623, 0.5607, 0.2643, 0.5108, 0.2623, 0.5607, 0.2643, 0.5112, 0.2653, 0.5108, 0.2623, 0.8745, 0.2683, 0.5607, 0.2643, 0.8719, 0.2623, 0.8745, 0.2683, 0.5605, 0.2762, 0.5607, 0.2643, 0.56, 0.2649, 0.5112, 0.2653, 0.5607, 0.2643, 0.5582, 0.2666, 0.5112, 0.2653, 0.56, 0.2649, 0.5582, 0.2666, 0.5114, 0.2672, 0.5112, 0.2653, 0.5554, 0.2689, 0.5114, 0.2672, 0.5582, 0.2666, 0.5554, 0.2689, 0.5115, 0.2679, 0.5114, 0.2672, 0.5554, 0.2689, 0.5162, 0.2738, 0.5115, 0.2679, 0.8758, 0.2744, 0.5605, 0.2762, 0.8745, 0.2683, 0.5518, 0.2716, 0.5162, 0.2738, 0.5554, 0.2689, 0.5475, 0.2743, 0.5162, 0.2738, 0.5518, 0.2716, 0.5475, 0.2743, 0.5212, 0.2775, 0.5162, 0.2738, 0.5426, 0.2767, 0.5212, 0.2775, 0.5475, 0.2743, 0.8758, 0.2806, 0.5605, 0.2762, 0.8758, 0.2744, 0.8758, 0.2806, 0.5575, 0.2954, 0.5605, 0.2762, 0.5374, 0.2786, 0.5212, 0.2775, 0.5426, 0.2767, 0.5374, 0.2786, 0.5266, 0.2793, 0.5212, 0.2775, 0.532, 0.2796, 0.5266, 0.2793, 0.5374, 0.2786, 0.8755, 0.2816, 0.5575, 0.2954, 0.8758, 0.2806, 0.8748, 0.2844, 0.5575, 0.2954, 0.8755, 0.2816, 0.8737, 0.2887, 0.5575, 0.2954, 0.8748, 0.2844, 0.8721, 0.294, 0.5575, 0.2954, 0.8737, 0.2887, 0.87, 0.3002, 0.5575, 0.2954, 0.8721, 0.294, 0.87, 0.3002, 0.5523, 0.3205, 0.5575, 0.2954, 0.8674, 0.3067, 0.5523, 0.3205, 0.87, 0.3002, 0.8644, 0.3134, 0.5523, 0.3205, 0.8674, 0.3067, 0.8609, 0.3197, 0.5523, 0.3205, 0.8644, 0.3134, 0.857, 0.3255, 0.5523, 0.3205, 0.8609, 0.3197, 0.857, 0.3255, 0.5452, 0.3498, 0.5523, 0.3205, 0.8525, 0.3303, 0.5452, 0.3498, 0.857, 0.3255, 0.8476, 0.3337, 0.5452, 0.3498, 0.8525, 0.3303, 0.8422, 0.3356, 0.5452, 0.3498, 0.8476, 0.3337, 0.8429, 0.3396, 0.5452, 0.3498, 0.8422, 0.3356, 0.8447, 0.3507, 0.5452, 0.3498, 0.8429, 0.3396, 0.8447, 0.3507, 0.537, 0.3817, 0.5452, 0.3498, 0.8475, 0.3676, 0.537, 0.3817, 0.8447, 0.3507, 0.8511, 0.389, 0.537, 0.3817, 0.8475, 0.3676, 0.8511, 0.389, 0.5281, 0.4145, 0.537, 0.3817, 0.8552, 0.4136, 0.5281, 0.4145, 0.8511, 0.389, 0.8597, 0.4401, 0.5281, 0.4145, 0.8552, 0.4136, 0.8597, 0.4401, 0.519, 0.4468, 0.5281, 0.4145, 0.8643, 0.4671, 0.519, 0.4468, 0.8597, 0.4401, 0.8643, 0.4671, 0.5104, 0.4768, 0.519, 0.4468, 0.8689, 0.4934, 0.5104, 0.4768, 0.8643, 0.4671, 0.8689, 0.4934, 0.5028, 0.5029, 0.5104, 0.4768, 0.8732, 0.5175, 0.5028, 0.5029, 0.8689, 0.4934, 0.8732, 0.5175, 0.4966, 0.5236, 0.5028, 0.5029, 0.877, 0.5384, 0.4966, 0.5236, 0.8732, 0.5175, 0.877, 0.5384, 0.4926, 0.5372, 0.4966, 0.5236, 0.877, 0.5384, 0.4911, 0.542, 0.4926, 0.5372, 0.8801, 0.5545, 0.4911, 0.542, 0.877, 0.5384, 0.8801, 0.5545, 0.4885, 0.5479, 0.4911, 0.542, 0.8801, 0.5545, 0.4853, 0.5555, 0.4885, 0.5479, 0.8823, 0.5646, 0.4853, 0.5555, 0.8801, 0.5545, 0.8823, 0.5646, 0.4818, 0.5645, 0.4853, 0.5555, 0.8823, 0.5646, 0.478, 0.5745, 0.4818, 0.5645, 0.8827, 0.5658, 0.478, 0.5745, 0.8823, 0.5646, 0.8839, 0.5694, 0.478, 0.5745, 0.8827, 0.5658, 0.8858, 0.5747, 0.478, 0.5745, 0.8839, 0.5694, 0.8858, 0.5747, 0.474, 0.585, 0.478, 0.5745, 0.8882, 0.5814, 0.474, 0.585, 0.8858, 0.5747, 0.891, 0.5891, 0.474, 0.585, 0.8882, 0.5814, 0.891, 0.5891, 0.4701, 0.5956, 0.474, 0.585, 0.8941, 0.5974, 0.4701, 0.5956, 0.891, 0.5891, 0.8941, 0.5974, 0.4664, 0.6057, 0.4701, 0.5956, 0.8973, 0.6058, 0.4664, 0.6057, 0.8941, 0.5974, 0.8973, 0.6058, 0.463, 0.615, 0.4664, 0.6057, 0.9006, 0.6139, 0.463, 0.615, 0.8973, 0.6058, 0.9038, 0.6213, 0.463, 0.615, 0.9006, 0.6139, 0.9038, 0.6213, 0.4601, 0.6231, 0.463, 0.615, 0.9068, 0.6275, 0.4601, 0.6231, 0.9038, 0.6213, 0.9068, 0.6275, 0.4579, 0.6294, 0.4601, 0.6231, 0.9095, 0.6322, 0.4579, 0.6294, 0.9068, 0.6275, 0.9095, 0.6322, 0.4564, 0.6334, 0.4579, 0.6294, 0.9118, 0.6349, 0.4564, 0.6334, 0.9095, 0.6322, 0.9118, 0.6349, 0.4559, 0.6349, 0.4564, 0.6334, 0.0, 0.0, 0.0, 0.0, 0.0, 0.0, 0.0, 0.0, 0.0, 0.0, 0.0, 0.0, 0.0, 0.0, 0.0, 0.0, 0.0, 0.0, 0.0, 0.0, 0.0, 0.0, 0.0, 0.0, 0.0, 0.0, 0.0, 0.0, 0.0, 0.0, 0.0, 0.0, 0.0, 0.0, 0.0, 0.0, 0.0, 0.0, 0.0, 0.0, 0.0, 0.0, 0.0, 0.0, 0.0, 0.0, 0.0, 0.0, 0.0, 0.0, 0.0, 0.0, 0.0, 0.0, 0.0, 0.0, 0.0, 0.0, 0.0, 0.0, 0.0, 0.0, 0.0, 0.0, 0.0, 0.0, 0.6959, 0.7321, 0.6955, 0.7321, 0.6955, 0.6349, 0.6959, 0.6349, 0.6933, 0.7321, 0.6915, 0.7321, 0.6915, 0.6349, 0.6933, 0.6349, 0.3534, 0.6349, 0.3575, 0.6349, 0.3575, 0.7321, 0.3534, 0.7321, 0.6879, 0.7321, 0.687, 0.7321, 0.687, 0.6349, 0.6879, 0.6349, 5.415e-08, 0.9985, 4.794e-08, 0.9942, 0.08823, 0.9942, 0.08823, 0.9985, 0.4559, 0.6708, 0.4559, 0.6651, 0.5441, 0.6651, 0.5441, 0.6708, 0.6641, 0.7321, 0.6618, 0.7321, 0.6618, 0.6349, 0.6641, 0.6349, 0.3274, 0.6349, 0.3304, 0.6349, 0.3304, 0.7321, 0.3274, 0.7321, 4.431e-08, 0.9267, 4.299e-08, 0.9171, 0.08823, 0.9171, 0.08823, 0.9267, 0.6734, 0.7321, 0.6714, 0.7321, 0.6714, 0.6349, 0.6734, 0.6349, 0.6479, 0.7321, 0.6464, 0.7321, 0.6464, 0.6349, 0.6479, 0.6349, 0.7096, 0.6349, 0.7117, 0.6349, 0.7117, 0.7321, 0.7096, 0.7321, 0.4559, 0.8488, 0.4559, 0.8528, 0.3677, 0.8528, 0.3677, 0.8488, 0.4559, 0.7839, 0.4559, 0.7869, 0.3677, 0.7869, 0.3677, 0.7839, 5.188e-09, 0.6617, 0.0, 0.6444, 0.08823, 0.6444, 0.08823, 0.6617, 0.6563, 0.7321, 0.6549, 0.7321, 0.6549, 0.6349, 0.6563, 0.6349, 0.4559, 0.7036, 0.4559, 0.6971, 0.5441, 0.6971, 0.5441, 0.7036, 0.08823, 0.8101, 0.08823, 0.7839, 0.1765, 0.7839, 0.1765, 0.8101, 0.08823, 0.9093, 0.08823, 0.888, 0.1765, 0.888, 0.1765, 0.9093, 0.9118, 0.3642, 0.9118, 0.3139, 1.0, 0.3139, 1.0, 0.3642, 0.3005, 0.6349, 0.3032, 0.6349, 0.3032, 0.7321, 0.3005, 0.7321, 0.6257, 0.7321, 0.6248, 0.7321, 0.6248, 0.6349, 0.6257, 0.6349, 0.08823, 0.6942, 0.08823, 0.6859, 0.1765, 0.6859, 0.1765, 0.6942, 0.4559, 0.824, 0.4559, 0.8264, 0.3677, 0.8264, 0.3677, 0.824, 0.08823, 0.6508, 0.08823, 0.6438, 0.1765, 0.6438, 0.1765, 0.6508, 0.08823, 0.7226, 0.08823, 0.7123, 0.1765, 0.7123, 0.1765, 0.7226, 0.5466, 0.6349, 0.5494, 0.6349, 0.5494, 0.7321, 0.5466, 0.7321, 0.2647, 0.6959, 0.2647, 0.7074, 0.1765, 0.7074, 0.1765, 0.6959, 0.4559, 0.792, 0.4559, 0.7955, 0.3677, 0.7955, 0.3677, 0.792, 0.3493, 0.6349, 0.3534, 0.6349, 0.3534, 0.7321, 0.3493, 0.7321, 0.6785, 0.7321, 0.6773, 0.7321, 0.6773, 0.6349, 0.6785, 0.6349, 0.6597, 0.7321, 0.6591, 0.7321, 0.6591, 0.6349, 0.6597, 0.6349, 0.3082, 0.6349, 0.3094, 0.6349, 0.3094, 0.7321, 0.3082, 0.7321, 0.6408, 0.7321, 0.6394, 0.7321, 0.6394, 0.6349, 0.6408, 0.6349, 1.807e-08, 0.7763, 1.367e-08, 0.7442, 0.08823, 0.7442, 0.08823, 0.7763, 0.2647, 0.6576, 0.2647, 0.6648, 0.1765, 0.6648, 0.1765, 0.6576, 3.566e-08, 0.8841, 3.003e-08, 0.8636, 0.08823, 0.8636, 0.08823, 0.8841, 0.4559, 0.8037, 0.4559, 0.8005, 0.5441, 0.8005, 0.5441, 0.8037, 0.4559, 0.8528, 0.4559, 0.8561, 0.3677, 0.8561, 0.3677, 0.8528, 0.675, 0.7321, 0.6734, 0.7321, 0.6734, 0.6349, 0.675, 0.6349, 0.4559, 0.7765, 0.4559, 0.768, 0.5441, 0.768, 0.5441, 0.7765, 0.3127, 0.6349, 0.3136, 0.6349, 0.3136, 0.7321, 0.3127, 0.7321, 0.272, 0.7321, 0.2709, 0.7321, 0.2709, 0.6349, 0.272, 0.6349, 0.4559, 0.6474, 0.4559, 0.6531, 0.3677, 0.6531, 0.3677, 0.6474, 0.3043, 0.6349, 0.3051, 0.6349, 0.3051, 0.7321, 0.3043, 0.7321, 0.08823, 0.7015, 0.08823, 0.6942, 0.1765, 0.6942, 0.1765, 0.7015, 0.5448, 0.6349, 0.5466, 0.6349, 0.5466, 0.7321, 0.5448, 0.7321, 0.6955, 0.7321, 0.695, 0.7321, 0.695, 0.6349, 0.6955, 0.6349, 0.6333, 0.7321, 0.6311, 0.7321, 0.6311, 0.6349, 0.6333, 0.6349, 0.5623, 0.6349, 0.5676, 0.6349, 0.5676, 0.7321, 0.5623, 0.7321, 0.4559, 0.7196, 0.4559, 0.715, 0.5441, 0.715, 0.5441, 0.7196, 0.4559, 0.8453, 0.4559, 0.8393, 0.5441, 0.8393, 0.5441, 0.8453, 0.5838, 0.6349, 0.5888, 0.6349, 0.5888, 0.7321, 0.5838, 0.7321, 0.4559, 0.7195, 0.4559, 0.7254, 0.3677, 0.7254, 0.3677, 0.7195, 0.4559, 0.7377, 0.4559, 0.7261, 0.5441, 0.7261, 0.5441, 0.7377, 0.6227, 0.7321, 0.6208, 0.7321, 0.6208, 0.6349, 0.6227, 0.6349, 0.2937, 0.6349, 0.2949, 0.6349, 0.2949, 0.7321, 0.2937, 0.7321, 0.4559, 0.6731, 0.4559, 0.6801, 0.3677, 0.6801, 0.3677, 0.6731, 2.523e-08, 0.808, 1.807e-08, 0.7763, 0.08823, 0.7763, 0.08823, 0.808, 0.4559, 0.6986, 0.4559, 0.6992, 0.3677, 0.6992, 0.3677, 0.6986, 0.4559, 0.8264, 0.4559, 0.8271, 0.3677, 0.8271, 0.3677, 0.8264, 0.2647, 0.7288, 0.2647, 0.7376, 0.1765, 0.7376, 0.1765, 0.7288, 0.336, 0.6349, 0.3385, 0.6349, 0.3385, 0.7321, 0.336, 0.7321, 0.3032, 0.6349, 0.3033, 0.6349, 0.3033, 0.7321, 0.3032, 0.7321, 0.4559, 0.8359, 0.4559, 0.8401, 0.3677, 0.8401, 0.3677, 0.8359, 0.6121, 0.7321, 0.6087, 0.7321, 0.6087, 0.6349, 0.6121, 0.6349, 0.4559, 0.7459, 0.4559, 0.7499, 0.3677, 0.7499, 0.3677, 0.7459, 0.2824, 0.6349, 0.2873, 0.6349, 0.2873, 0.7321, 0.2824, 0.7321, 0.4559, 0.6971, 0.4559, 0.6904, 0.5441, 0.6904, 0.5441, 0.6971, 0.6798, 0.7321, 0.6785, 0.7321, 0.6785, 0.6349, 0.6798, 0.6349, 0.4559, 0.765, 0.4559, 0.7703, 0.3677, 0.7703, 0.3677, 0.765, 0.5785, 0.6349, 0.5838, 0.6349, 0.5838, 0.7321, 0.5785, 0.7321, 0.4559, 0.6619, 0.4559, 0.6585, 0.5441, 0.6585, 0.5441, 0.6619, 0.4559, 0.8129, 0.4559, 0.8063, 0.5441, 0.8063, 0.5441, 0.8129, 0.4559, 0.6443, 0.4559, 0.6394, 0.5441, 0.6394, 0.5441, 0.6443, 0.9118, 0.1491, 0.9118, 0.09533, 1.0, 0.09533, 1.0, 0.1491, 0.3094, 0.6349, 0.3105, 0.6349, 0.3105, 0.7321, 0.3094, 0.7321, 0.6087, 0.7321, 0.6053, 0.7321, 0.6053, 0.6349, 0.6087, 0.6349, 4.458e-08, 0.9698, 4.876e-08, 0.9592, 0.08823, 0.9592, 0.08823, 0.9698, 0.4559, 0.7955, 0.4559, 0.7995, 0.3677, 0.7995, 0.3677, 0.7955, 0.687, 0.7321, 0.6857, 0.7321, 0.6857, 0.6349, 0.687, 0.6349, 0.4559, 0.8128, 0.4559, 0.817, 0.3677, 0.817, 0.3677, 0.8128, 0.6828, 0.7321, 0.6813, 0.7321, 0.6813, 0.6349, 0.6828, 0.6349, 0.9118, 0.4956, 0.9118, 0.4767, 1.0, 0.4767, 1.0, 0.4956, 0.4559, 0.6356, 0.4559, 0.6364, 0.3677, 0.6364, 0.3677, 0.6356, 0.3185, 0.6349, 0.3203, 0.6349, 0.3203, 0.7321, 0.3185, 0.7321, 0.4559, 0.8005, 0.4559, 0.7961, 0.5441, 0.7961, 0.5441, 0.8005, 0.2709, 0.7321, 0.2698, 0.7321, 0.2698, 0.6349, 0.2709, 0.6349, 0.6464, 0.7321, 0.645, 0.7321, 0.645, 0.6349, 0.6464, 0.6349, 0.4559, 0.7869, 0.4559, 0.7876, 0.3677, 0.7876, 0.3677, 0.7869, 0.5957, 0.7321, 0.5933, 0.7321, 0.5933, 0.6349, 0.5957, 0.6349, 0.4559, 0.8393, 0.4559, 0.833, 0.5441, 0.833, 0.5441, 0.8393, 0.4559, 0.6984, 0.4559, 0.6986, 0.3677, 0.6986, 0.3677, 0.6984, 0.6516, 0.7321, 0.6505, 0.7321, 0.6505, 0.6349, 0.6516, 0.6349, 0.4559, 0.7399, 0.4559, 0.7407, 0.3677, 0.7407, 0.3677, 0.7399, 0.6154, 0.7321, 0.6121, 0.7321, 0.6121, 0.6349, 0.6154, 0.6349, 0.08823, 0.8371, 0.08823, 0.8101, 0.1765, 0.8101, 0.1765, 0.8371, 0.4559, 0.8593, 0.4559, 0.8554, 0.5441, 0.8554, 0.5441, 0.8593, 0.4559, 0.677, 0.4559, 0.6708, 0.5441, 0.6708, 0.5441, 0.677, 0.4559, 0.7019, 0.4559, 0.704, 0.3677, 0.704, 0.3677, 0.7019, 0.6549, 0.7321, 0.6531, 0.7321, 0.6531, 0.6349, 0.6549, 0.6349, 0.4559, 0.7145, 0.4559, 0.7195, 0.3677, 0.7195, 0.3677, 0.7145, 0.6915, 0.7321, 0.6888, 0.7321, 0.6888, 0.6349, 0.6915, 0.6349, 0.6666, 0.7321, 0.6641, 0.7321, 0.6641, 0.6349, 0.6666, 0.6349, 4.794e-08, 0.9942, 4.705e-08, 0.9877, 0.08823, 0.9877, 0.08823, 0.9942, 0.2778, 0.6349, 0.2824, 0.6349, 0.2824, 0.7321, 0.2778, 0.7321, 0.3648, 0.6349, 0.3677, 0.6349, 0.3677, 0.7321, 0.3648, 0.7321, 0.6053, 0.7321, 0.6019, 0.7321, 0.6019, 0.6349, 0.6053, 0.6349, 0.9118, 0.09533, 0.9118, 0.04505, 1.0, 0.04505, 1.0, 0.09533, 0.2647, 0.6528, 0.2647, 0.6576, 0.1765, 0.6576, 0.1765, 0.6528, 0.3453, 0.6349, 0.3493, 0.6349, 0.3493, 0.7321, 0.3453, 0.7321, 0.08823, 0.6859, 0.08823, 0.677, 0.1765, 0.677, 0.1765, 0.6859, 0.3343, 0.6349, 0.336, 0.6349, 0.336, 0.7321, 0.3343, 0.7321, 0.08823, 0.7072, 0.08823, 0.7015, 0.1765, 0.7015, 0.1765, 0.7072, 4.876e-08, 0.9592, 4.163e-08, 0.9482, 0.08823, 0.9482, 0.08823, 0.9592, 0.3051, 0.6349, 0.306, 0.6349, 0.306, 0.7321, 0.3051, 0.7321, 0.4559, 0.6643, 0.4559, 0.6619, 0.5441, 0.6619, 0.5441, 0.6643, 0.3247, 0.6349, 0.3274, 0.6349, 0.3274, 0.7321, 0.3247, 0.7321, 0.6355, 0.7321, 0.6333, 0.7321, 0.6333, 0.6349, 0.6355, 0.6349, 0.4559, 0.7499, 0.4559, 0.7545, 0.3677, 0.7545, 0.3677, 0.7499, 0.6272, 0.7321, 0.6257, 0.7321, 0.6257, 0.6349, 0.6272, 0.6349, 0.4559, 0.7427, 0.4559, 0.7459, 0.3677, 0.7459, 0.3677, 0.7427, 0.4559, 0.6662, 0.4559, 0.6731, 0.3677, 0.6731, 0.3677, 0.6662, 0.9118, 0.4767, 0.9118, 0.4473, 1.0, 0.4473, 1.0, 0.4767, 0.08823, 0.9262, 0.08823, 0.9093, 0.1765, 0.9093, 0.1765, 0.9262, 1.122e-08, 0.6852, 5.188e-09, 0.6617, 0.08823, 0.6617, 0.08823, 0.6852, 0.4559, 0.7703, 0.4559, 0.7753, 0.3677, 0.7753, 0.3677, 0.7703, 0.7012, 0.7321, 0.696, 0.7321, 0.696, 0.6349, 0.7012, 0.6349, 0.6761, 0.7321, 0.675, 0.7321, 0.675, 0.6349, 0.6761, 0.6349, 4.299e-08, 0.9171, 3.906e-08, 0.9089, 0.08823, 0.9089, 0.08823, 0.9171, 0.4559, 0.7961, 0.4559, 0.7906, 0.5441, 0.7906, 0.5441, 0.7961, 0.3136, 0.6349, 0.3138, 0.6349, 0.3138, 0.7321, 0.3136, 0.7321, 0.317, 0.6349, 0.3185, 0.6349, 0.3185, 0.7321, 0.317, 0.7321, 0.6857, 0.7321, 0.6843, 0.7321, 0.6843, 0.6349, 0.6857, 0.6349, 0.695, 0.7321, 0.6944, 0.7321, 0.6944, 0.6349, 0.695, 0.6349, 0.9118, 0.3139, 0.9118, 0.2601, 1.0, 0.2601, 1.0, 0.3139, 0.08823, 0.8635, 0.08823, 0.8371, 0.1765, 0.8371, 0.1765, 0.8635, 0.4559, 0.7261, 0.4559, 0.7253, 0.5441, 0.7253, 0.5441, 0.7261, 0.08823, 0.677, 0.08823, 0.6679, 0.1765, 0.6679, 0.1765, 0.677, 0.6591, 0.7321, 0.6584, 0.7321, 0.6584, 0.6349, 0.6591, 0.6349, 4.033e-08, 0.8977, 3.566e-08, 0.8841, 0.08823, 0.8841, 0.08823, 0.8977, 0.7072, 0.7321, 0.7049, 0.7321, 0.7049, 0.6349, 0.7072, 0.6349, 0.08823, 0.6438, 0.08823, 0.6384, 0.1765, 0.6384, 0.1765, 0.6438, 0.645, 0.7321, 0.6435, 0.7321, 0.6435, 0.6349, 0.645, 0.6349, 0.4559, 0.8401, 0.4559, 0.8445, 0.3677, 0.8445, 0.3677, 0.8401, 0.306, 0.6349, 0.3071, 0.6349, 0.3071, 0.7321, 0.306, 0.7321, 0.2647, 0.6349, 0.2647, 0.6388, 0.1765, 0.6388, 0.1765, 0.6349, 0.2949, 0.6349, 0.2964, 0.6349, 0.2964, 0.7321, 0.2949, 0.7321, 0.3614, 0.6349, 0.3648, 0.6349, 0.3648, 0.7321, 0.3614, 0.7321, 0.5575, 0.6349, 0.5623, 0.6349, 0.5623, 0.7321, 0.5575, 0.7321, 0.6531, 0.7321, 0.653, 0.7321, 0.653, 0.6349, 0.6531, 0.6349, 0.4559, 0.817, 0.4559, 0.8209, 0.3677, 0.8209, 0.3677, 0.817, 0.08823, 0.7388, 0.08823, 0.7226, 0.1765, 0.7226, 0.1765, 0.7388, 0.2738, 0.7321, 0.2735, 0.7321, 0.2735, 0.6349, 0.2738, 0.6349, 0.629, 0.7321, 0.6272, 0.7321, 0.6272, 0.6349, 0.629, 0.6349, 0.4559, 0.833, 0.4559, 0.8264, 0.5441, 0.8264, 0.5441, 0.833, 0.2647, 0.6845, 0.2647, 0.6959, 0.1765, 0.6959, 0.1765, 0.6845, 0.624, 0.7321, 0.6227, 0.7321, 0.6227, 0.6349, 0.624, 0.6349, 0.4559, 0.7876, 0.4559, 0.7893, 0.3677, 0.7893, 0.3677, 0.7876, 1.225e-08, 0.7133, 1.122e-08, 0.6852, 0.08823, 0.6852, 0.08823, 0.7133, 0.6418, 0.7321, 0.6408, 0.7321, 0.6408, 0.6349, 0.6418, 0.6349, 0.669, 0.7321, 0.6666, 0.7321, 0.6666, 0.6349, 0.669, 0.6349, 0.2647, 0.6388, 0.2647, 0.6441, 0.1765, 0.6441, 0.1765, 0.6388, 0.4559, 0.768, 0.4559, 0.7587, 0.5441, 0.7587, 0.5441, 0.768, 0.4559, 0.6493, 0.4559, 0.6443, 0.5441, 0.6443, 0.5441, 0.6493, 0.08823, 0.7109, 0.08823, 0.7072, 0.1765, 0.7072, 0.1765, 0.7109, 0.4559, 0.6349, 0.4559, 0.6356, 0.3677, 0.6356, 0.3677, 0.6349, 0.4559, 0.8271, 0.4559, 0.8291, 0.3677, 0.8291, 0.3677, 0.8271, 0.5441, 0.6349, 0.5448, 0.6349, 0.5448, 0.7321, 0.5441, 0.7321, 0.3138, 0.6349, 0.3141, 0.6349, 0.3141, 0.7321, 0.3138, 0.7321, 0.4559, 0.6425, 0.4559, 0.6474, 0.3677, 0.6474, 0.3677, 0.6425, 0.4559, 0.7322, 0.4559, 0.7399, 0.3677, 0.7399, 0.3677, 0.7322, 3.537e-08, 0.9026, 4.033e-08, 0.8977, 0.08823, 0.8977, 0.08823, 0.9026, 0.2647, 0.674, 0.2647, 0.6845, 0.1765, 0.6845, 0.1765, 0.674, 0.6505, 0.7321, 0.6493, 0.7321, 0.6493, 0.6349, 0.6505, 0.6349, 2.929e-08, 0.8377, 2.523e-08, 0.808, 0.08823, 0.808, 0.08823, 0.8377, 0.4559, 0.7003, 0.4559, 0.7019, 0.3677, 0.7019, 0.3677, 0.7003, 0.7096, 0.7321, 0.709, 0.7321, 0.709, 0.6349, 0.7096, 0.6349, 0.2964, 0.6349, 0.2982, 0.6349, 0.2982, 0.7321, 0.2964, 0.7321, 0.4559, 0.6836, 0.4559, 0.677, 0.5441, 0.677, 0.5441, 0.6836, 0.3033, 0.6349, 0.3037, 0.6349, 0.3037, 0.7321, 0.3033, 0.7321, 0.4559, 0.7587, 0.4559, 0.7486, 0.5441, 0.7486, 0.5441, 0.7587, 0.9118, 0.04505, 0.9118, 0.0, 1.0, 0.0, 1.0, 0.04505, 0.6888, 0.7321, 0.6886, 0.7321, 0.6886, 0.6349, 0.6888, 0.6349, 0.3105, 0.6349, 0.3116, 0.6349, 0.3116, 0.7321, 0.3105, 0.7321, 0.6422, 0.7321, 0.6418, 0.7321, 0.6418, 0.6349, 0.6422, 0.6349, 0.4559, 0.715, 0.4559, 0.7096, 0.5441, 0.7096, 0.5441, 0.715, 0.3416, 0.6349, 0.3453, 0.6349, 0.3453, 0.7321, 0.3416, 0.7321, 0.5531, 0.6349, 0.5575, 0.6349, 0.5575, 0.7321, 0.5531, 0.7321, 0.2735, 0.7321, 0.2729, 0.7321, 0.2729, 0.6349, 0.2735, 0.6349, 0.4559, 0.7995, 0.4559, 0.8038, 0.3677, 0.8038, 0.3677, 0.7995, 0.4559, 0.6594, 0.4559, 0.6662, 0.3677, 0.6662, 0.3677, 0.6594, 0.4559, 0.7545, 0.4559, 0.7596, 0.3677, 0.7596, 0.3677, 0.7545, 0.6244, 0.7321, 0.624, 0.7321, 0.624, 0.6349, 0.6244, 0.6349, 0.6813, 0.7321, 0.6798, 0.7321, 0.6798, 0.6349, 0.6813, 0.6349, 0.7049, 0.7321, 0.7012, 0.7321, 0.7012, 0.6349, 0.7049, 0.6349, 0.2647, 0.6511, 0.2647, 0.6528, 0.1765, 0.6528, 0.1765, 0.6511, 4.163e-08, 0.9482, 4.293e-08, 0.9372, 0.08823, 0.9372, 0.08823, 0.9482, 0.6435, 0.7321, 0.6422, 0.7321, 0.6422, 0.6349, 0.6435, 0.6349, 0.4559, 0.8063, 0.4559, 0.8057, 0.5441, 0.8057, 0.5441, 0.8063, 0.573, 0.6349, 0.5785, 0.6349, 0.5785, 0.7321, 0.573, 0.7321, 0.4559, 0.8291, 0.4559, 0.8321, 0.3677, 0.8321, 0.3677, 0.8291, 0.6944, 0.7321, 0.6938, 0.7321, 0.6938, 0.6349, 0.6944, 0.6349, 0.3141, 0.6349, 0.3148, 0.6349, 0.3148, 0.7321, 0.3141, 0.7321, 0.4559, 0.693, 0.4559, 0.6984, 0.3677, 0.6984, 0.3677, 0.693, 0.08823, 0.9372, 0.08823, 0.9262, 0.1765, 0.9262, 0.1765, 0.9372, 0.4559, 0.7096, 0.4559, 0.7036, 0.5441, 0.7036, 0.5441, 0.7096, 0.9118, 0.4473, 0.9118, 0.4092, 1.0, 0.4092, 1.0, 0.4473, 0.4559, 0.6541, 0.4559, 0.6493, 0.5441, 0.6493, 0.5441, 0.6541, 0.4559, 0.8554, 0.4559, 0.8507, 0.5441, 0.8507, 0.5441, 0.8554, 0.6584, 0.7321, 0.6575, 0.7321, 0.6575, 0.6349, 0.6584, 0.6349, 0.3224, 0.6349, 0.3247, 0.6349, 0.3247, 0.7321, 0.3224, 0.7321, 0.08823, 0.7597, 0.08823, 0.7388, 0.1765, 0.7388, 0.1765, 0.7597, 0.2698, 0.7321, 0.2688, 0.7321, 0.2688, 0.6349, 0.2698, 0.6349, 0.4559, 0.8038, 0.4559, 0.8083, 0.3677, 0.8083, 0.3677, 0.8038, 0.4559, 0.7103, 0.4559, 0.7145, 0.3677, 0.7145, 0.3677, 0.7103, 0.6376, 0.7321, 0.6355, 0.7321, 0.6355, 0.6349, 0.6376, 0.6349, 0.6183, 0.7321, 0.6154, 0.7321, 0.6154, 0.6349, 0.6183, 0.6349, 0.08823, 0.6679, 0.08823, 0.659, 0.1765, 0.659, 0.1765, 0.6679, 0.3337, 0.6349, 0.3343, 0.6349, 0.3343, 0.7321, 0.3337, 0.7321, 0.2647, 0.7186, 0.2647, 0.7288, 0.1765, 0.7288, 0.1765, 0.7186, 0.6019, 0.7321, 0.5986, 0.7321, 0.5986, 0.6349, 0.6019, 0.6349, 0.4559, 0.7407, 0.4559, 0.7427, 0.3677, 0.7427, 0.3677, 0.7407, 0.696, 0.7321, 0.6959, 0.7321, 0.6959, 0.6349, 0.696, 0.6349, 0.4559, 0.8057, 0.4559, 0.8037, 0.5441, 0.8037, 0.5441, 0.8057, 0.6618, 0.7321, 0.6597, 0.7321, 0.6597, 0.6349, 0.6618, 0.6349, 0.653, 0.7321, 0.6524, 0.7321, 0.6524, 0.6349, 0.653, 0.6349, 0.9118, 0.2601, 0.9118, 0.2046, 1.0, 0.2046, 1.0, 0.2601, 0.4559, 0.6904, 0.4559, 0.6836, 0.5441, 0.6836, 0.5441, 0.6904, 0.2688, 0.7321, 0.2647, 0.7321, 0.2647, 0.6349, 0.2688, 0.6349, 0.6765, 0.7321, 0.6761, 0.7321, 0.6761, 0.6349, 0.6765, 0.6349, 0.4559, 0.7753, 0.4559, 0.7799, 0.3677, 0.7799, 0.3677, 0.7753, 0.4559, 0.7906, 0.4559, 0.784, 0.5441, 0.784, 0.5441, 0.7906, 0.6773, 0.7321, 0.6765, 0.7321, 0.6765, 0.6349, 0.6773, 0.6349, 0.0, 0.6444, 4.324e-09, 0.6349, 0.08823, 0.6349, 0.08823, 0.6444, 4.705e-08, 0.9877, 4.872e-08, 0.9794, 0.08823, 0.9794, 0.08823, 0.9877, 0.2738, 0.6349, 0.2778, 0.6349, 0.2778, 0.7321, 0.2738, 0.7321, 0.4559, 0.8507, 0.4559, 0.8453, 0.5441, 0.8453, 0.5441, 0.8507, 0.3158, 0.6349, 0.317, 0.6349, 0.317, 0.7321, 0.3158, 0.7321, 0.4559, 0.7253, 0.4559, 0.7231, 0.5441, 0.7231, 0.5441, 0.7253, 0.08823, 0.6384, 0.08823, 0.6349, 0.1765, 0.6349, 0.1765, 0.6384, 0.4559, 0.6651, 0.4559, 0.6643, 0.5441, 0.6643, 0.5441, 0.6651, 0.4559, 0.7254, 0.4559, 0.7322, 0.3677, 0.7322, 0.3677, 0.7254, 3.003e-08, 0.8636, 2.929e-08, 0.8377, 0.08823, 0.8377, 0.08823, 0.8636, 0.4559, 0.6992, 0.4559, 0.7003, 0.3677, 0.7003, 0.3677, 0.6992, 0.08823, 0.9412, 0.08823, 0.9372, 0.1765, 0.9372, 0.1765, 0.9412, 0.4559, 0.8445, 0.4559, 0.8488, 0.3677, 0.8488, 0.3677, 0.8445, 0.6886, 0.7321, 0.6879, 0.7321, 0.6879, 0.6349, 0.6886, 0.6349, 0.2982, 0.6349, 0.3005, 0.6349, 0.3005, 0.7321, 0.2982, 0.7321, 0.3575, 0.6349, 0.3614, 0.6349, 0.3614, 0.7321, 0.3575, 0.7321, 0.2647, 0.6441, 0.2647, 0.6511, 0.1765, 0.6511, 0.1765, 0.6441, 0.4559, 0.8209, 0.4559, 0.824, 0.3677, 0.824, 0.3677, 0.8209, 0.08823, 0.7839, 0.08823, 0.7597, 0.1765, 0.7597, 0.1765, 0.7839, 0.4559, 0.8264, 0.4559, 0.8197, 0.5441, 0.8197, 0.5441, 0.8264, 0.6493, 0.7321, 0.6479, 0.7321, 0.6479, 0.6349, 0.6493, 0.6349, 0.2647, 0.7074, 0.2647, 0.7186, 0.1765, 0.7186, 0.1765, 0.7074, 5.717e-08, 1.0, 5.415e-08, 0.9985, 0.08823, 0.9985, 0.08823, 1.0, 0.6714, 0.7321, 0.669, 0.7321, 0.669, 0.6349, 0.6714, 0.6349, 0.4559, 0.7068, 0.4559, 0.7103, 0.3677, 0.7103, 0.3677, 0.7068, 0.3071, 0.6349, 0.3082, 0.6349, 0.3082, 0.7321, 0.3071, 0.7321, 0.4559, 0.7893, 0.4559, 0.792, 0.3677, 0.792, 0.3677, 0.7893, 0.08823, 0.888, 0.08823, 0.8635, 0.1765, 0.8635, 0.1765, 0.888, 0.6394, 0.7321, 0.6376, 0.7321, 0.6376, 0.6349, 0.6394, 0.6349, 0.6575, 0.7321, 0.6563, 0.7321, 0.6563, 0.6349, 0.6575, 0.6349, 0.5676, 0.6349, 0.573, 0.6349, 0.573, 0.7321, 0.5676, 0.7321, 0.4559, 0.784, 0.4559, 0.7765, 0.5441, 0.7765, 0.5441, 0.784, 0.3304, 0.6349, 0.3337, 0.6349, 0.3337, 0.7321, 0.3304, 0.7321, 0.4559, 0.7799, 0.4559, 0.7839, 0.3677, 0.7839, 0.3677, 0.7799, 1.367e-08, 0.7442, 1.225e-08, 0.7133, 0.08823, 0.7133, 0.08823, 0.7442, 0.4559, 0.6388, 0.4559, 0.6425, 0.3677, 0.6425, 0.3677, 0.6388, 0.4559, 0.8321, 0.4559, 0.8359, 0.3677, 0.8359, 0.3677, 0.8321, 4.293e-08, 0.9372, 4.431e-08, 0.9267, 0.08823, 0.9267, 0.08823, 0.9372, 0.3116, 0.6349, 0.3127, 0.6349, 0.3127, 0.7321, 0.3116, 0.7321, 0.2729, 0.7321, 0.272, 0.7321, 0.272, 0.6349, 0.2729, 0.6349, 0.4559, 0.7231, 0.4559, 0.7196, 0.5441, 0.7196, 0.5441, 0.7231, 0.3037, 0.6349, 0.3043, 0.6349, 0.3043, 0.7321, 0.3037, 0.7321, 0.4559, 0.6868, 0.4559, 0.693, 0.3677, 0.693, 0.3677, 0.6868, 0.6938, 0.7321, 0.6933, 0.7321, 0.6933, 0.6349, 0.6938, 0.6349, 0.3148, 0.6349, 0.3158, 0.6349, 0.3158, 0.7321, 0.3148, 0.7321, 3.906e-08, 0.9089, 3.537e-08, 0.9026, 0.08823, 0.9026, 0.08823, 0.9089, 0.709, 0.7321, 0.7072, 0.7321, 0.7072, 0.6349, 0.709, 0.6349, 0.2928, 0.6349, 0.2937, 0.6349, 0.2937, 0.7321, 0.2928, 0.7321, 0.3385, 0.6349, 0.3416, 0.6349, 0.3416, 0.7321, 0.3385, 0.7321, 0.2647, 0.6648, 0.2647, 0.674, 0.1765, 0.674, 0.1765, 0.6648, 0.6208, 0.7321, 0.6183, 0.7321, 0.6183, 0.6349, 0.6208, 0.6349, 0.5494, 0.6349, 0.5531, 0.6349, 0.5531, 0.7321, 0.5494, 0.7321, 0.4559, 0.7596, 0.4559, 0.765, 0.3677, 0.765, 0.3677, 0.7596, 0.4559, 0.8197, 0.4559, 0.8129, 0.5441, 0.8129, 0.5441, 0.8197, 0.9118, 0.4092, 0.9118, 0.3642, 1.0, 0.3642, 1.0, 0.4092, 0.5888, 0.6349, 0.5933, 0.6349, 0.5933, 0.7321, 0.5888, 0.7321, 0.9118, 0.2046, 0.9118, 0.1491, 1.0, 0.1491, 1.0, 0.2046, 0.4559, 0.704, 0.4559, 0.7068, 0.3677, 0.7068, 0.3677, 0.704, 0.4559, 0.6394, 0.4559, 0.6349, 0.5441, 0.6349, 0.5441, 0.6394, 0.08823, 0.7123, 0.08823, 0.7109, 0.1765, 0.7109, 0.1765, 0.7123, 0.2647, 0.7376, 0.2647, 0.7444, 0.1765, 0.7444, 0.1765, 0.7376, 0.4559, 0.8083, 0.4559, 0.8128, 0.3677, 0.8128, 0.3677, 0.8083, 4.872e-08, 0.9794, 4.458e-08, 0.9698, 0.08823, 0.9698, 0.08823, 0.9794, 0.2873, 0.6349, 0.2928, 0.6349, 0.2928, 0.7321, 0.2873, 0.7321, 0.6843, 0.7321, 0.6828, 0.7321, 0.6828, 0.6349, 0.6843, 0.6349, 0.4559, 0.6364, 0.4559, 0.6388, 0.3677, 0.6388, 0.3677, 0.6364, 0.6311, 0.7321, 0.629, 0.7321, 0.629, 0.6349, 0.6311, 0.6349, 0.4559, 0.6585, 0.4559, 0.6541, 0.5441, 0.6541, 0.5441, 0.6585, 0.4559, 0.6801, 0.4559, 0.6868, 0.3677, 0.6868, 0.3677, 0.6801, 0.5986, 0.7321, 0.5957, 0.7321, 0.5957, 0.6349, 0.5986, 0.6349, 0.6248, 0.7321, 0.6244, 0.7321, 0.6244, 0.6349, 0.6248, 0.6349, 0.4559, 0.7486, 0.4559, 0.7377, 0.5441, 0.7377, 0.5441, 0.7486, 0.6524, 0.7321, 0.6516, 0.7321, 0.6516, 0.6349, 0.6524, 0.6349, 0.4559, 0.8623, 0.4559, 0.8593, 0.5441, 0.8593, 0.5441, 0.8623, 0.08823, 0.659, 0.08823, 0.6508, 0.1765, 0.6508, 0.1765, 0.659, 0.9118, 0.5022, 0.9118, 0.4956, 1.0, 0.4956, 1.0, 0.5022, 0.4559, 0.6531, 0.4559, 0.6594, 0.3677, 0.6594, 0.3677, 0.6531, 0.3203, 0.6349, 0.3224, 0.6349, 0.3224, 0.7321, 0.3203, 0.7321])
me_cucurve.materials.append(mat_svgmat_001)
me_cucurve.use_remesh_preserve_volume = False
me_cucurve.use_remesh_preserve_attributes = False
me_cucurve.use_mirror_vertex_groups = False
me_cucurve.update()

# ---- objects
ob_cylinder = bpy.data.objects.new('Cylinder', me_cylinder)
ob_curve = bpy.data.objects.new('Curve', me_cucurve)
ob_lamp = bpy.data.objects.new('Lamp', light_lamp)

# ---- transforms, parenting, visibility, modifiers, constraints
ob_cylinder.location = (-0.04693, -0.4599, 7.873e-08)
ob_cylinder.scale = (1.279, 1.279, 0.1857)
ob_cylinder.lineart.crease_threshold = 0.0
ob_curve.location = (0.15, -0.6933, 1.945)
ob_curve.rotation_euler = (1.571, -0.0, 0.0)
ob_curve.scale = (65.57, 65.57, 65.57)
ob_curve.lineart.crease_threshold = 0.0
ob_lamp.location = (4.076, 1.005, 5.904)
ob_lamp.rotation_euler = (0.6503, 0.05522, 1.866)
ob_lamp.lock_rotations_4d = False
ob_lamp.empty_display_type = 'ARROWS'
ob_lamp.color = (0.0, 0.0, 0.0, 0.0)
ob_lamp.lineart.crease_threshold = 0.0

# ---- collection membership
col_collection_1.objects.link(ob_cylinder)
col_collection_1.objects.link(ob_curve)
col_collection_1.objects.link(ob_lamp)

# ---- scene / render settings (as saved in the file)
scene.frame_start = 1; scene.frame_end = 250; scene.frame_set(1)
scene.render.engine = 'BLENDER_EEVEE_NEXT'
scene.render.resolution_percentage = 50
scene.render.dither_intensity = 0.0
scene.cycles.use_denoising = False
scene.cycles.samples = 128
scene.cycles.sampling_pattern = 'TABULATED_SOBOL'
scene.cycles.use_adaptive_sampling = False
scene.cycles.use_light_tree = False
scene.cycles.blur_glossy = 0.0
scene.cycles.sample_clamp_indirect = 0.0
scene.view_settings.view_transform = 'Standard'
bpy.context.view_layer.update()

# ---- added for rendering (the .blend has no active camera): camera
cam_auto = bpy.data.cameras.new('AutoCamera')
cam_auto.lens = 50.0
cam_auto.sensor_width = 36.0
cam_auto.clip_end = 1000.0
ob_auto_camera = bpy.data.objects.new('AutoCamera', cam_auto)
scene.collection.objects.link(ob_auto_camera)
ob_auto_camera.location = (4.47084, -5.88123, 5.06825)
ob_auto_camera.rotation_euler = (1.09748, -7.21219e-08, 0.694738)
scene.camera = ob_auto_camera
bpy.context.view_layer.update()
